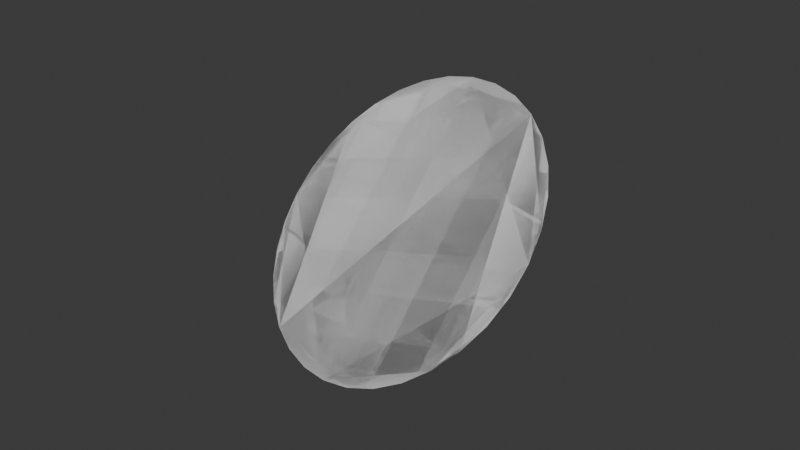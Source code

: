 # Source: biomimicry_007b.blend  (saved by Blender 4.0.36; exported with 4.5.12 LTS)
import bpy
from mathutils import Matrix  # noqa: F401  (used for matrix-valued properties, if any)

bpy.ops.wm.read_factory_settings(use_empty=True)
scene = bpy.context.scene
scene.name = 'Scene'

# ---- collections
col_collection = bpy.data.collections.new('Collection'); scene.collection.children.link(col_collection)

# ---- world
world_world = bpy.data.worlds.new('World'); scene.world = world_world
world_world.use_nodes = True; world_world.node_tree.nodes.clear()
_N = world_world.node_tree.nodes; _L = world_world.node_tree.links
n0 = _N.new('ShaderNodeOutputWorld'); n0.name = 'World Output'; n0.location = (300, 300)
n1 = _N.new('ShaderNodeBackground'); n1.name = 'Background'; n1.location = (10, 300)
n1.inputs[0].default_value = (0.05088, 0.05088, 0.05088, 1.0)
_L.new(n1.outputs[0], n0.inputs[0])
n0.is_active_output = True
world_world.color = (0.05088, 0.05088, 0.05088)
world_world.use_sun_shadow = False
world_world.sun_shadow_jitter_overblur = 0.0

# ---- meshes
me_cylinder_001 = bpy.data.meshes.new('Cylinder.001')
me_cylinder_001.from_pydata([(0.0, 0.05, -0.25), (0.0, 0.05, 0.25), (0.009755, 0.04904, -0.25), (0.009755, 0.04904, 0.25), (0.01913, 0.04619, -0.25), (0.01913, 0.04619, 0.25), (0.02778, 0.04157, -0.25), (0.02778, 0.04157, 0.25), (0.03536, 0.03536, -0.25), (0.03536, 0.03536, 0.25), (0.04157, 0.02778, -0.25), (0.04157, 0.02778, 0.25), (0.04619, 0.01913, -0.25), (0.04619, 0.01913, 0.25), (0.04904, 0.009755, -0.25), (0.04904, 0.009755, 0.25), (0.05, 0.0, -0.25), (0.05, 0.0, 0.25), (0.04904, -0.009755, -0.25), (0.04904, -0.009755, 0.25), (0.04619, -0.01913, -0.25), (0.04619, -0.01913, 0.25), (0.04157, -0.02778, -0.25), (0.04157, -0.02778, 0.25), (0.03536, -0.03536, -0.25), (0.03536, -0.03536, 0.25), (0.02778, -0.04157, -0.25), (0.02778, -0.04157, 0.25), (0.01913, -0.04619, -0.25), (0.01913, -0.04619, 0.25), (0.009755, -0.04904, -0.25), (0.009755, -0.04904, 0.25), (0.0, -0.05, -0.25), (0.0, -0.05, 0.25), (-0.009755, -0.04904, -0.25), (-0.009755, -0.04904, 0.25), (-0.01913, -0.04619, -0.25), (-0.01913, -0.04619, 0.25), (-0.02778, -0.04157, -0.25), (-0.02778, -0.04157, 0.25), (-0.03536, -0.03536, -0.25), (-0.03536, -0.03536, 0.25), (-0.04157, -0.02778, -0.25), (-0.04157, -0.02778, 0.25), (-0.04619, -0.01913, -0.25), (-0.04619, -0.01913, 0.25), (-0.04904, -0.009755, -0.25), (-0.04904, -0.009755, 0.25), (-0.05, 0.0, -0.25), (-0.05, 0.0, 0.25), (-0.04904, 0.009755, -0.25), (-0.04904, 0.009755, 0.25), (-0.04619, 0.01913, -0.25), (-0.04619, 0.01913, 0.25), (-0.04157, 0.02778, -0.25), (-0.04157, 0.02778, 0.25), (-0.03536, 0.03536, -0.25), (-0.03536, 0.03536, 0.25), (-0.02778, 0.04157, -0.25), (-0.02778, 0.04157, 0.25), (-0.01913, 0.04619, -0.25), (-0.01913, 0.04619, 0.25), (-0.009755, 0.04904, -0.25), (-0.009755, 0.04904, 0.25), (0.0, 0.0, -0.03951), (0.0, 0.0, 0.4605), (0.0, 0.0, -0.03951), (0.0, 0.0, 0.4605), (0.0, 0.0, -0.03951), (0.0, 0.0, 0.4605), (0.0, 0.0, -0.03951), (0.0, 0.0, 0.4605), (0.0, 0.0, -0.03951), (0.0, 0.0, 0.4605), (0.0, 0.0, -0.03951), (0.0, 0.0, 0.4605), (0.0, 0.0, -0.03951), (0.0, 0.0, 0.4605), (0.0, 0.0, -0.03951), (0.0, 0.0, 0.4605), (0.0, 0.0, -0.03951), (0.0, 0.0, 0.4605), (0.0, 0.0, -0.03951), (0.0, 0.0, 0.4605), (0.0, 0.0, -0.03951), (0.0, 0.0, 0.4605), (0.0, 0.0, -0.03951), (0.0, 0.0, 0.4605), (0.0, 0.0, -0.03951), (0.0, 0.0, 0.4605), (0.0, 0.0, -0.03951), (0.0, 0.0, 0.4605), (0.0, 0.0, -0.03951), (0.0, 0.0, 0.4605), (0.0, 0.0, -0.03951), (0.0, 0.0, 0.4605), (0.0, 0.0, -0.03951), (0.0, 0.0, 0.4605), (0.0, 0.0, -0.03951), (0.0, 0.0, 0.4605), (0.0, 0.0, -0.03951), (0.0, 0.0, 0.4605), (0.0, 0.0, -0.03951), (0.0, 0.0, 0.4605), (0.0, 0.0, -0.03951), (0.0, 0.0, 0.4605), (0.0, 0.0, -0.03951), (0.0, 0.0, 0.4605), (0.0, 0.0, -0.03951), (0.0, 0.0, 0.4605), (0.0, 0.0, -0.03951), (0.0, 0.0, 0.4605), (0.0, 0.0, -0.03951), (0.0, 0.0, 0.4605), (0.0, 0.0, -0.03951), (0.0, 0.0, 0.4605), (0.0, 0.0, -0.03951), (0.0, 0.0, 0.4605), (0.0, 0.0, -0.03951), (0.0, 0.0, 0.4605), (0.0, 0.0, -0.03951), (0.0, 0.0, 0.4605), (0.0, 0.0, -0.03951), (0.0, 0.0, 0.4605), (0.0, 0.0, -0.03951), (0.0, 0.0, 0.4605), (0.0, 0.0, -0.03951), (0.0, 0.0, 0.4605), (0.0, 0.0, 0.5505), (0.0, 0.0, 0.761), (0.0, 0.0, 0.5445), (0.0, 0.0, 0.755), (0.0, 0.0, 0.54), (0.0, 0.0, 0.7505), (0.0, 0.0, 0.537), (0.0, 0.0, 0.7475), (0.0, 0.0, 0.5357), (0.0, 0.0, 0.7462), (0.0, 0.0, 0.5362), (0.0, 0.0, 0.7467), (0.0, 0.0, 0.5384), (0.0, 0.0, 0.7489), (0.0, 0.0, 0.5422), (0.0, 0.0, 0.7527), (0.0, 0.0, 0.5475), (0.0, 0.0, 0.758), (0.0, 0.0, 0.5541), (0.0, 0.0, 0.7646), (0.0, 0.0, 0.5617), (0.0, 0.0, 0.7722), (0.0, 0.0, 0.5701), (0.0, 0.0, 0.7806), (0.0, 0.0, 0.5789), (0.0, 0.0, 0.7894), (0.0, 0.0, 0.5878), (0.0, 0.0, 0.7983), (0.0, 0.0, 0.5964), (0.0, 0.0, 0.8069), (0.0, 0.0, 0.6044), (0.0, 0.0, 0.8149), (0.0, 0.0, 0.6116), (0.0, 0.0, 0.8221), (0.0, 0.0, 0.6175), (0.0, 0.0, 0.828), (0.0, 0.0, 0.6221), (0.0, 0.0, 0.8326), (0.0, 0.0, 0.6251), (0.0, 0.0, 0.8355), (0.0, 0.0, 0.6263), (0.0, 0.0, 0.8368), (0.0, 0.0, 0.6259), (0.0, 0.0, 0.8364), (0.0, 0.0, 0.6237), (0.0, 0.0, 0.8342), (0.0, 0.0, 0.6199), (0.0, 0.0, 0.8304), (0.0, 0.0, 0.6146), (0.0, 0.0, 0.8251), (0.0, 0.0, 0.608), (0.0, 0.0, 0.8184), (0.0, 0.0, 0.6003), (0.0, 0.0, 0.8108), (0.0, 0.0, 0.5919), (0.0, 0.0, 0.8024), (0.0, 0.0, 0.5831), (0.0, 0.0, 0.7936), (0.0, 0.0, 0.5743), (0.0, 0.0, 0.7848), (0.0, 0.0, 0.5656), (0.0, 0.0, 0.7761), (0.0, 0.0, 0.5576), (0.0, 0.0, 0.7681), (0.0, 0.0, 0.7113), (0.0, 0.0, 1.056), (0.0, 0.0, 0.7159), (0.0, 0.0, 1.061), (0.0, 0.0, 0.7215), (0.0, 0.0, 1.066), (0.0, 0.0, 0.7279), (0.0, 0.0, 1.073), (0.0, 0.0, 0.7347), (0.0, 0.0, 1.079), (0.0, 0.0, 0.7418), (0.0, 0.0, 1.087), (0.0, 0.0, 0.7489), (0.0, 0.0, 1.094), (0.0, 0.0, 0.7556), (0.0, 0.0, 1.1), (0.0, 0.0, 0.7618), (0.0, 0.0, 1.107), (0.0, 0.0, 0.7671), (0.0, 0.0, 1.112), (0.0, 0.0, 0.7715), (0.0, 0.0, 1.116), (0.0, 0.0, 0.7747), (0.0, 0.0, 1.119), (0.0, 0.0, 0.7766), (0.0, 0.0, 1.121), (0.0, 0.0, 0.7771), (0.0, 0.0, 1.122), (0.0, 0.0, 0.7763), (0.0, 0.0, 1.121), (0.0, 0.0, 0.774), (0.0, 0.0, 1.119), (0.0, 0.0, 0.7705), (0.0, 0.0, 1.115), (0.0, 0.0, 0.7659), (0.0, 0.0, 1.111), (0.0, 0.0, 0.7603), (0.0, 0.0, 1.105), (0.0, 0.0, 0.754), (0.0, 0.0, 1.099), (0.0, 0.0, 0.7471), (0.0, 0.0, 1.092), (0.0, 0.0, 0.7401), (0.0, 0.0, 1.085), (0.0, 0.0, 0.733), (0.0, 0.0, 1.078), (0.0, 0.0, 0.7263), (0.0, 0.0, 1.071), (0.0, 0.0, 0.7201), (0.0, 0.0, 1.065), (0.0, 0.0, 0.7147), (0.0, 0.0, 1.059), (0.0, 0.0, 0.7103), (0.0, 0.0, 1.055), (0.0, 0.0, 0.7071), (0.0, 0.0, 1.052), (0.0, 0.0, 0.7053), (0.0, 0.0, 1.05), (0.0, 0.0, 0.7047), (0.0, 0.0, 1.049), (0.0, 0.0, 0.7056), (0.0, 0.0, 1.05), (0.0, 0.0, 0.7078), (0.0, 0.0, 1.053), (0.0, 0.0, 0.7326), (0.0, 0.0, 1.12), (0.0, 0.0, 0.7365), (0.0, 0.0, 1.124), (0.0, 0.0, 0.7394), (0.0, 0.0, 1.127), (0.0, 0.0, 0.7412), (0.0, 0.0, 1.128), (0.0, 0.0, 0.7418), (0.0, 0.0, 1.129), (0.0, 0.0, 0.7411), (0.0, 0.0, 1.128), (0.0, 0.0, 0.7393), (0.0, 0.0, 1.127), (0.0, 0.0, 0.7364), (0.0, 0.0, 1.124), (0.0, 0.0, 0.7324), (0.0, 0.0, 1.12), (0.0, 0.0, 0.7276), (0.0, 0.0, 1.115), (0.0, 0.0, 0.7221), (0.0, 0.0, 1.109), (0.0, 0.0, 0.7162), (0.0, 0.0, 1.103), (0.0, 0.0, 0.71), (0.0, 0.0, 1.097), (0.0, 0.0, 0.7039), (0.0, 0.0, 1.091), (0.0, 0.0, 0.6979), (0.0, 0.0, 1.085), (0.0, 0.0, 0.6925), (0.0, 0.0, 1.08), (0.0, 0.0, 0.6877), (0.0, 0.0, 1.075), (0.0, 0.0, 0.6838), (0.0, 0.0, 1.071), (0.0, 0.0, 0.6809), (0.0, 0.0, 1.068), (0.0, 0.0, 0.6791), (0.0, 0.0, 1.066), (0.0, 0.0, 0.6785), (0.0, 0.0, 1.066), (0.0, 0.0, 0.6791), (0.0, 0.0, 1.066), (0.0, 0.0, 0.681), (0.0, 0.0, 1.068), (0.0, 0.0, 0.6839), (0.0, 0.0, 1.071), (0.0, 0.0, 0.6878), (0.0, 0.0, 1.075), (0.0, 0.0, 0.6927), (0.0, 0.0, 1.08), (0.0, 0.0, 0.6981), (0.0, 0.0, 1.085), (0.0, 0.0, 0.7041), (0.0, 0.0, 1.091), (0.0, 0.0, 0.7102), (0.0, 0.0, 1.097), (0.0, 0.0, 0.7164), (0.0, 0.0, 1.104), (0.0, 0.0, 0.7223), (0.0, 0.0, 1.11), (0.0, 0.0, 0.7278), (0.0, 0.0, 1.115), (0.0, 0.0, 1.558), (0.0, 0.0, 1.96), (0.0, 0.0, 1.562), (0.0, 0.0, 1.964), (0.0, 0.0, 1.567), (0.0, 0.0, 1.969), (0.0, 0.0, 1.572), (0.0, 0.0, 1.975), (0.0, 0.0, 1.578), (0.0, 0.0, 1.981), (0.0, 0.0, 1.584), (0.0, 0.0, 1.986), (0.0, 0.0, 1.589), (0.0, 0.0, 1.992), (0.0, 0.0, 1.595), (0.0, 0.0, 1.997), (0.0, 0.0, 1.599), (0.0, 0.0, 2.002), (0.0, 0.0, 1.603), (0.0, 0.0, 2.006), (0.0, 0.0, 1.606), (0.0, 0.0, 2.009), (0.0, 0.0, 1.608), (0.0, 0.0, 2.011), (0.0, 0.0, 1.609), (0.0, 0.0, 2.012), (0.0, 0.0, 1.609), (0.0, 0.0, 2.012), (0.0, 0.0, 1.608), (0.0, 0.0, 2.01), (0.0, 0.0, 1.605), (0.0, 0.0, 2.008), (0.0, 0.0, 1.602), (0.0, 0.0, 2.004), (0.0, 0.0, 1.598), (0.0, 0.0, 2.0), (0.0, 0.0, 1.593), (0.0, 0.0, 1.995), (0.0, 0.0, 1.587), (0.0, 0.0, 1.99), (0.0, 0.0, 1.581), (0.0, 0.0, 1.984), (0.0, 0.0, 1.576), (0.0, 0.0, 1.978), (0.0, 0.0, 1.57), (0.0, 0.0, 1.973), (0.0, 0.0, 1.565), (0.0, 0.0, 1.967), (0.0, 0.0, 1.56), (0.0, 0.0, 1.963), (0.0, 0.0, 1.556), (0.0, 0.0, 1.959), (0.0, 0.0, 1.553), (0.0, 0.0, 1.956), (0.0, 0.0, 1.551), (0.0, 0.0, 1.954), (0.0, 0.0, 1.55), (0.0, 0.0, 1.953), (0.0, 0.0, 1.55), (0.0, 0.0, 1.953), (0.0, 0.0, 1.552), (0.0, 0.0, 1.954), (0.0, 0.0, 1.554), (0.0, 0.0, 1.957), (0.0, 0.0, 1.735), (0.0, 0.0, 2.197), (0.0, 0.0, 1.732), (0.0, 0.0, 2.193), (0.0, 0.0, 1.728), (0.0, 0.0, 2.19), (0.0, 0.0, 1.726), (0.0, 0.0, 2.187), (0.0, 0.0, 1.723), (0.0, 0.0, 2.185), (0.0, 0.0, 1.722), (0.0, 0.0, 2.183), (0.0, 0.0, 1.721), (0.0, 0.0, 2.182), (0.0, 0.0, 1.72), (0.0, 0.0, 2.182), (0.0, 0.0, 1.721), (0.0, 0.0, 2.182), (0.0, 0.0, 1.722), (0.0, 0.0, 2.184), (0.0, 0.0, 1.724), (0.0, 0.0, 2.186), (0.0, 0.0, 1.726), (0.0, 0.0, 2.188), (0.0, 0.0, 1.729), (0.0, 0.0, 2.191), (0.0, 0.0, 1.733), (0.0, 0.0, 2.194), (0.0, 0.0, 1.737), (0.0, 0.0, 2.198), (0.0, 0.0, 1.74), (0.0, 0.0, 2.202), (0.0, 0.0, 1.744), (0.0, 0.0, 2.206), (0.0, 0.0, 1.748), (0.0, 0.0, 2.209), (0.0, 0.0, 1.751), (0.0, 0.0, 2.212), (0.0, 0.0, 1.754), (0.0, 0.0, 2.215), (0.0, 0.0, 1.756), (0.0, 0.0, 2.218), (0.0, 0.0, 1.758), (0.0, 0.0, 2.219), (0.0, 0.0, 1.759), (0.0, 0.0, 2.22), (0.0, 0.0, 1.759), (0.0, 0.0, 2.22), (0.0, 0.0, 1.758), (0.0, 0.0, 2.22), (0.0, 0.0, 1.757), (0.0, 0.0, 2.219), (0.0, 0.0, 1.755), (0.0, 0.0, 2.217), (0.0, 0.0, 1.753), (0.0, 0.0, 2.214), (0.0, 0.0, 1.75), (0.0, 0.0, 2.211), (0.0, 0.0, 1.746), (0.0, 0.0, 2.208), (0.0, 0.0, 1.743), (0.0, 0.0, 2.204), (0.0, 0.0, 1.739), (0.0, 0.0, 2.201), (0.0, 0.0, 1.517), (0.0, 0.0, 1.837), (0.0, 0.0, 1.516), (0.0, 0.0, 1.836), (0.0, 0.0, 1.512), (0.0, 0.0, 1.832), (0.0, 0.0, 1.508), (0.0, 0.0, 1.828), (0.0, 0.0, 1.502), (0.0, 0.0, 1.822), (0.0, 0.0, 1.495), (0.0, 0.0, 1.815), (0.0, 0.0, 1.488), (0.0, 0.0, 1.808), (0.0, 0.0, 1.481), (0.0, 0.0, 1.801), (0.0, 0.0, 1.473), (0.0, 0.0, 1.793), (0.0, 0.0, 1.466), (0.0, 0.0, 1.786), (0.0, 0.0, 1.459), (0.0, 0.0, 1.779), (0.0, 0.0, 1.453), (0.0, 0.0, 1.773), (0.0, 0.0, 1.448), (0.0, 0.0, 1.768), (0.0, 0.0, 1.445), (0.0, 0.0, 1.765), (0.0, 0.0, 1.442), (0.0, 0.0, 1.762), (0.0, 0.0, 1.441), (0.0, 0.0, 1.761), (0.0, 0.0, 1.442), (0.0, 0.0, 1.762), (0.0, 0.0, 1.444), (0.0, 0.0, 1.764), (0.0, 0.0, 1.447), (0.0, 0.0, 1.767), (0.0, 0.0, 1.452), (0.0, 0.0, 1.772), (0.0, 0.0, 1.457), (0.0, 0.0, 1.777), (0.0, 0.0, 1.464), (0.0, 0.0, 1.784), (0.0, 0.0, 1.471), (0.0, 0.0, 1.791), (0.0, 0.0, 1.478), (0.0, 0.0, 1.798), (0.0, 0.0, 1.486), (0.0, 0.0, 1.806), (0.0, 0.0, 1.493), (0.0, 0.0, 1.813), (0.0, 0.0, 1.5), (0.0, 0.0, 1.82), (0.0, 0.0, 1.506), (0.0, 0.0, 1.826), (0.0, 0.0, 1.511), (0.0, 0.0, 1.831), (0.0, 0.0, 1.515), (0.0, 0.0, 1.835), (0.0, 0.0, 1.517), (0.0, 0.0, 1.837), (0.0, 0.0, 1.518), (0.0, 0.0, 1.838), (0.0, 0.0, 1.437), (0.0, 0.0, 1.681), (0.0, 0.0, 1.433), (0.0, 0.0, 1.677), (0.0, 0.0, 1.428), (0.0, 0.0, 1.672), (0.0, 0.0, 1.421), (0.0, 0.0, 1.665), (0.0, 0.0, 1.414), (0.0, 0.0, 1.658), (0.0, 0.0, 1.406), (0.0, 0.0, 1.65), (0.0, 0.0, 1.397), (0.0, 0.0, 1.641), (0.0, 0.0, 1.389), (0.0, 0.0, 1.633), (0.0, 0.0, 1.38), (0.0, 0.0, 1.625), (0.0, 0.0, 1.373), (0.0, 0.0, 1.617), (0.0, 0.0, 1.366), (0.0, 0.0, 1.61), (0.0, 0.0, 1.361), (0.0, 0.0, 1.605), (0.0, 0.0, 1.357), (0.0, 0.0, 1.601), (0.0, 0.0, 1.354), (0.0, 0.0, 1.598), (0.0, 0.0, 1.353), (0.0, 0.0, 1.597), (0.0, 0.0, 1.354), (0.0, 0.0, 1.598), (0.0, 0.0, 1.356), (0.0, 0.0, 1.6), (0.0, 0.0, 1.36), (0.0, 0.0, 1.604), (0.0, 0.0, 1.366), (0.0, 0.0, 1.61), (0.0, 0.0, 1.372), (0.0, 0.0, 1.616), (0.0, 0.0, 1.38), (0.0, 0.0, 1.624), (0.0, 0.0, 1.388), (0.0, 0.0, 1.632), (0.0, 0.0, 1.396), (0.0, 0.0, 1.64), (0.0, 0.0, 1.405), (0.0, 0.0, 1.649), (0.0, 0.0, 1.413), (0.0, 0.0, 1.657), (0.0, 0.0, 1.421), (0.0, 0.0, 1.665), (0.0, 0.0, 1.427), (0.0, 0.0, 1.671), (0.0, 0.0, 1.433), (0.0, 0.0, 1.677), (0.0, 0.0, 1.437), (0.0, 0.0, 1.681), (0.0, 0.0, 1.439), (0.0, 0.0, 1.684), (0.0, 0.0, 1.44), (0.0, 0.0, 1.684), (0.0, 0.0, 1.44), (0.0, 0.0, 1.684), (0.0, 0.0, 2.353), (0.0, 0.0, 2.747), (0.0, 0.0, 2.347), (0.0, 0.0, 2.741), (0.0, 0.0, 2.343), (0.0, 0.0, 2.736), (0.0, 0.0, 2.338), (0.0, 0.0, 2.732), (0.0, 0.0, 2.335), (0.0, 0.0, 2.729), (0.0, 0.0, 2.333), (0.0, 0.0, 2.727), (0.0, 0.0, 2.332), (0.0, 0.0, 2.726), (0.0, 0.0, 2.332), (0.0, 0.0, 2.726), (0.0, 0.0, 2.334), (0.0, 0.0, 2.727), (0.0, 0.0, 2.336), (0.0, 0.0, 2.73), (0.0, 0.0, 2.34), (0.0, 0.0, 2.733), (0.0, 0.0, 2.344), (0.0, 0.0, 2.738), (0.0, 0.0, 2.349), (0.0, 0.0, 2.743), (0.0, 0.0, 2.355), (0.0, 0.0, 2.748), (0.0, 0.0, 2.361), (0.0, 0.0, 2.754), (0.0, 0.0, 2.367), (0.0, 0.0, 2.76), (0.0, 0.0, 2.373), (0.0, 0.0, 2.766), (0.0, 0.0, 2.378), (0.0, 0.0, 2.772), (0.0, 0.0, 2.383), (0.0, 0.0, 2.777), (0.0, 0.0, 2.387), (0.0, 0.0, 2.781), (0.0, 0.0, 2.39), (0.0, 0.0, 2.784), (0.0, 0.0, 2.393), (0.0, 0.0, 2.786), (0.0, 0.0, 2.394), (0.0, 0.0, 2.787), (0.0, 0.0, 2.393), (0.0, 0.0, 2.787), (0.0, 0.0, 2.392), (0.0, 0.0, 2.786), (0.0, 0.0, 2.39), (0.0, 0.0, 2.783), (0.0, 0.0, 2.386), (0.0, 0.0, 2.78), (0.0, 0.0, 2.382), (0.0, 0.0, 2.775), (0.0, 0.0, 2.376), (0.0, 0.0, 2.77), (0.0, 0.0, 2.371), (0.0, 0.0, 2.764), (0.0, 0.0, 2.365), (0.0, 0.0, 2.759), (0.0, 0.0, 2.359), (0.0, 0.0, 2.752), (0.0, 0.0, 2.481), (0.0, 0.0, 2.823), (0.0, 0.0, 2.481), (0.0, 0.0, 2.824), (0.0, 0.0, 2.481), (0.0, 0.0, 2.823), (0.0, 0.0, 2.479), (0.0, 0.0, 2.821), (0.0, 0.0, 2.476), (0.0, 0.0, 2.818), (0.0, 0.0, 2.472), (0.0, 0.0, 2.814), (0.0, 0.0, 2.466), (0.0, 0.0, 2.809), (0.0, 0.0, 2.46), (0.0, 0.0, 2.802), (0.0, 0.0, 2.453), (0.0, 0.0, 2.796), (0.0, 0.0, 2.446), (0.0, 0.0, 2.788), (0.0, 0.0, 2.439), (0.0, 0.0, 2.781), (0.0, 0.0, 2.432), (0.0, 0.0, 2.774), (0.0, 0.0, 2.426), (0.0, 0.0, 2.768), (0.0, 0.0, 2.42), (0.0, 0.0, 2.762), (0.0, 0.0, 2.415), (0.0, 0.0, 2.758), (0.0, 0.0, 2.412), (0.0, 0.0, 2.754), (0.0, 0.0, 2.41), (0.0, 0.0, 2.752), (0.0, 0.0, 2.409), (0.0, 0.0, 2.751), (0.0, 0.0, 2.409), (0.0, 0.0, 2.751), (0.0, 0.0, 2.411), (0.0, 0.0, 2.753), (0.0, 0.0, 2.414), (0.0, 0.0, 2.756), (0.0, 0.0, 2.418), (0.0, 0.0, 2.76), (0.0, 0.0, 2.424), (0.0, 0.0, 2.766), (0.0, 0.0, 2.43), (0.0, 0.0, 2.772), (0.0, 0.0, 2.437), (0.0, 0.0, 2.779), (0.0, 0.0, 2.444), (0.0, 0.0, 2.786), (0.0, 0.0, 2.451), (0.0, 0.0, 2.793), (0.0, 0.0, 2.458), (0.0, 0.0, 2.8), (0.0, 0.0, 2.464), (0.0, 0.0, 2.806), (0.0, 0.0, 2.47), (0.0, 0.0, 2.812), (0.0, 0.0, 2.475), (0.0, 0.0, 2.817), (0.0, 0.0, 2.478), (0.0, 0.0, 2.82), (0.0, 0.0, 2.798), (0.0, 0.0, 3.228), (0.0, 0.0, 2.803), (0.0, 0.0, 3.233), (0.0, 0.0, 2.808), (0.0, 0.0, 3.238), (0.0, 0.0, 2.813), (0.0, 0.0, 3.243), (0.0, 0.0, 2.817), (0.0, 0.0, 3.247), (0.0, 0.0, 2.822), (0.0, 0.0, 3.252), (0.0, 0.0, 2.826), (0.0, 0.0, 3.256), (0.0, 0.0, 2.829), (0.0, 0.0, 3.259), (0.0, 0.0, 2.831), (0.0, 0.0, 3.261), (0.0, 0.0, 2.833), (0.0, 0.0, 3.263), (0.0, 0.0, 2.833), (0.0, 0.0, 3.263), (0.0, 0.0, 2.833), (0.0, 0.0, 3.263), (0.0, 0.0, 2.831), (0.0, 0.0, 3.261), (0.0, 0.0, 2.829), (0.0, 0.0, 3.259), (0.0, 0.0, 2.826), (0.0, 0.0, 3.256), (0.0, 0.0, 2.822), (0.0, 0.0, 3.252), (0.0, 0.0, 2.818), (0.0, 0.0, 3.248), (0.0, 0.0, 2.813), (0.0, 0.0, 3.243), (0.0, 0.0, 2.808), (0.0, 0.0, 3.238), (0.0, 0.0, 2.803), (0.0, 0.0, 3.233), (0.0, 0.0, 2.798), (0.0, 0.0, 3.228), (0.0, 0.0, 2.794), (0.0, 0.0, 3.224), (0.0, 0.0, 2.79), (0.0, 0.0, 3.22), (0.0, 0.0, 2.787), (0.0, 0.0, 3.217), (0.0, 0.0, 2.784), (0.0, 0.0, 3.214), (0.0, 0.0, 2.783), (0.0, 0.0, 3.213), (0.0, 0.0, 2.782), (0.0, 0.0, 3.212), (0.0, 0.0, 2.783), (0.0, 0.0, 3.213), (0.0, 0.0, 2.784), (0.0, 0.0, 3.214), (0.0, 0.0, 2.786), (0.0, 0.0, 3.216), (0.0, 0.0, 2.79), (0.0, 0.0, 3.22), (0.0, 0.0, 2.793), (0.0, 0.0, 3.223), (0.0, 0.0, 2.698), (0.0, 0.0, 2.966), (0.0, 0.0, 2.694), (0.0, 0.0, 2.962), (0.0, 0.0, 2.689), (0.0, 0.0, 2.957), (0.0, 0.0, 2.683), (0.0, 0.0, 2.951), (0.0, 0.0, 2.676), (0.0, 0.0, 2.944), (0.0, 0.0, 2.668), (0.0, 0.0, 2.936), (0.0, 0.0, 2.66), (0.0, 0.0, 2.928), (0.0, 0.0, 2.652), (0.0, 0.0, 2.92), (0.0, 0.0, 2.644), (0.0, 0.0, 2.912), (0.0, 0.0, 2.636), (0.0, 0.0, 2.904), (0.0, 0.0, 2.63), (0.0, 0.0, 2.898), (0.0, 0.0, 2.624), (0.0, 0.0, 2.892), (0.0, 0.0, 2.62), (0.0, 0.0, 2.888), (0.0, 0.0, 2.617), (0.0, 0.0, 2.885), (0.0, 0.0, 2.616), (0.0, 0.0, 2.884), (0.0, 0.0, 2.616), (0.0, 0.0, 2.884), (0.0, 0.0, 2.618), (0.0, 0.0, 2.886), (0.0, 0.0, 2.622), (0.0, 0.0, 2.89), (0.0, 0.0, 2.627), (0.0, 0.0, 2.895), (0.0, 0.0, 2.633), (0.0, 0.0, 2.901), (0.0, 0.0, 2.64), (0.0, 0.0, 2.908), (0.0, 0.0, 2.648), (0.0, 0.0, 2.916), (0.0, 0.0, 2.656), (0.0, 0.0, 2.924), (0.0, 0.0, 2.664), (0.0, 0.0, 2.932), (0.0, 0.0, 2.672), (0.0, 0.0, 2.94), (0.0, 0.0, 2.68), (0.0, 0.0, 2.948), (0.0, 0.0, 2.687), (0.0, 0.0, 2.954), (0.0, 0.0, 2.692), (0.0, 0.0, 2.96), (0.0, 0.0, 2.696), (0.0, 0.0, 2.964), (0.0, 0.0, 2.699), (0.0, 0.0, 2.967), (0.0, 0.0, 2.7), (0.0, 0.0, 2.968), (0.0, 0.0, 2.7), (0.0, 0.0, 2.968), (0.0, 0.0, 3.219), (0.0, 0.0, 3.561), (0.0, 0.0, 3.213), (0.0, 0.0, 3.555), (0.0, 0.0, 3.208), (0.0, 0.0, 3.55), (0.0, 0.0, 3.204), (0.0, 0.0, 3.546), (0.0, 0.0, 3.201), (0.0, 0.0, 3.543), (0.0, 0.0, 3.2), (0.0, 0.0, 3.542), (0.0, 0.0, 3.2), (0.0, 0.0, 3.542), (0.0, 0.0, 3.202), (0.0, 0.0, 3.543), (0.0, 0.0, 3.204), (0.0, 0.0, 3.546), (0.0, 0.0, 3.208), (0.0, 0.0, 3.55), (0.0, 0.0, 3.214), (0.0, 0.0, 3.555), (0.0, 0.0, 3.22), (0.0, 0.0, 3.561), (0.0, 0.0, 3.226), (0.0, 0.0, 3.568), (0.0, 0.0, 3.233), (0.0, 0.0, 3.575), (0.0, 0.0, 3.24), (0.0, 0.0, 3.582), (0.0, 0.0, 3.247), (0.0, 0.0, 3.589), (0.0, 0.0, 3.254), (0.0, 0.0, 3.596), (0.0, 0.0, 3.26), (0.0, 0.0, 3.602), (0.0, 0.0, 3.265), (0.0, 0.0, 3.607), (0.0, 0.0, 3.269), (0.0, 0.0, 3.611), (0.0, 0.0, 3.271), (0.0, 0.0, 3.613), (0.0, 0.0, 3.273), (0.0, 0.0, 3.615), (0.0, 0.0, 3.273), (0.0, 0.0, 3.614), (0.0, 0.0, 3.271), (0.0, 0.0, 3.613), (0.0, 0.0, 3.268), (0.0, 0.0, 3.61), (0.0, 0.0, 3.264), (0.0, 0.0, 3.606), (0.0, 0.0, 3.259), (0.0, 0.0, 3.601), (0.0, 0.0, 3.253), (0.0, 0.0, 3.595), (0.0, 0.0, 3.246), (0.0, 0.0, 3.588), (0.0, 0.0, 3.239), (0.0, 0.0, 3.581), (0.0, 0.0, 3.232), (0.0, 0.0, 3.574), (0.0, 0.0, 3.225), (0.0, 0.0, 3.567), (0.0, 0.0, 3.39), (0.0, 0.0, 3.785), (0.0, 0.0, 3.39), (0.0, 0.0, 3.785), (0.0, 0.0, 3.391), (0.0, 0.0, 3.786), (0.0, 0.0, 3.394), (0.0, 0.0, 3.788), (0.0, 0.0, 3.397), (0.0, 0.0, 3.792), (0.0, 0.0, 3.401), (0.0, 0.0, 3.796), (0.0, 0.0, 3.406), (0.0, 0.0, 3.801), (0.0, 0.0, 3.411), (0.0, 0.0, 3.806), (0.0, 0.0, 3.417), (0.0, 0.0, 3.812), (0.0, 0.0, 3.423), (0.0, 0.0, 3.818), (0.0, 0.0, 3.429), (0.0, 0.0, 3.824), (0.0, 0.0, 3.435), (0.0, 0.0, 3.83), (0.0, 0.0, 3.44), (0.0, 0.0, 3.835), (0.0, 0.0, 3.444), (0.0, 0.0, 3.839), (0.0, 0.0, 3.448), (0.0, 0.0, 3.843), (0.0, 0.0, 3.45), (0.0, 0.0, 3.845), (0.0, 0.0, 3.451), (0.0, 0.0, 3.846), (0.0, 0.0, 3.452), (0.0, 0.0, 3.846), (0.0, 0.0, 3.45), (0.0, 0.0, 3.845), (0.0, 0.0, 3.448), (0.0, 0.0, 3.843), (0.0, 0.0, 3.445), (0.0, 0.0, 3.84), (0.0, 0.0, 3.441), (0.0, 0.0, 3.836), (0.0, 0.0, 3.436), (0.0, 0.0, 3.831), (0.0, 0.0, 3.43), (0.0, 0.0, 3.825), (0.0, 0.0, 3.425), (0.0, 0.0, 3.819), (0.0, 0.0, 3.419), (0.0, 0.0, 3.813), (0.0, 0.0, 3.413), (0.0, 0.0, 3.808), (0.0, 0.0, 3.407), (0.0, 0.0, 3.802), (0.0, 0.0, 3.402), (0.0, 0.0, 3.797), (0.0, 0.0, 3.398), (0.0, 0.0, 3.793), (0.0, 0.0, 3.394), (0.0, 0.0, 3.789), (0.0, 0.0, 3.392), (0.0, 0.0, 3.787), (0.0, 0.0, 4.089), (0.0, 0.0, 4.461), (0.0, 0.0, 4.086), (0.0, 0.0, 4.458), (0.0, 0.0, 4.081), (0.0, 0.0, 4.454), (0.0, 0.0, 4.076), (0.0, 0.0, 4.449), (0.0, 0.0, 4.07), (0.0, 0.0, 4.443), (0.0, 0.0, 4.064), (0.0, 0.0, 4.436), (0.0, 0.0, 4.057), (0.0, 0.0, 4.43), (0.0, 0.0, 4.051), (0.0, 0.0, 4.423), (0.0, 0.0, 4.045), (0.0, 0.0, 4.417), (0.0, 0.0, 4.039), (0.0, 0.0, 4.412), (0.0, 0.0, 4.034), (0.0, 0.0, 4.407), (0.0, 0.0, 4.03), (0.0, 0.0, 4.403), (0.0, 0.0, 4.027), (0.0, 0.0, 4.4), (0.0, 0.0, 4.026), (0.0, 0.0, 4.398), (0.0, 0.0, 4.025), (0.0, 0.0, 4.398), (0.0, 0.0, 4.026), (0.0, 0.0, 4.399), (0.0, 0.0, 4.028), (0.0, 0.0, 4.401), (0.0, 0.0, 4.032), (0.0, 0.0, 4.404), (0.0, 0.0, 4.036), (0.0, 0.0, 4.408), (0.0, 0.0, 4.041), (0.0, 0.0, 4.414), (0.0, 0.0, 4.047), (0.0, 0.0, 4.419), (0.0, 0.0, 4.053), (0.0, 0.0, 4.426), (0.0, 0.0, 4.06), (0.0, 0.0, 4.432), (0.0, 0.0, 4.066), (0.0, 0.0, 4.439), (0.0, 0.0, 4.072), (0.0, 0.0, 4.445), (0.0, 0.0, 4.078), (0.0, 0.0, 4.451), (0.0, 0.0, 4.083), (0.0, 0.0, 4.456), (0.0, 0.0, 4.087), (0.0, 0.0, 4.46), (0.0, 0.0, 4.09), (0.0, 0.0, 4.462), (0.0, 0.0, 4.091), (0.0, 0.0, 4.464), (0.0, 0.0, 4.092), (0.0, 0.0, 4.464), (0.0, 0.0, 4.091), (0.0, 0.0, 4.464)], [], [(154, 155, 157, 156), (140, 141, 143, 142), (0, 1, 3, 2), (104, 105, 107, 106), (82, 83, 85, 84), (2, 3, 5, 4), (102, 103, 105, 104), (220, 221, 223, 222), (4, 5, 7, 6), (292, 293, 295, 294), (206, 207, 209, 208), (6, 7, 9, 8), (134, 135, 137, 136), (80, 81, 83, 82), (8, 9, 11, 10), (100, 101, 103, 102), (162, 163, 165, 164), (10, 11, 13, 12), (222, 223, 225, 224), (478, 479, 481, 480), (12, 13, 15, 14), (208, 209, 211, 210), (78, 79, 81, 80), (14, 15, 17, 16), (98, 99, 101, 100), (272, 273, 275, 274), (16, 17, 19, 18), (156, 157, 159, 158), (142, 143, 145, 144), (18, 19, 21, 20), (262, 263, 265, 264), (76, 77, 79, 78), (20, 21, 23, 22), (96, 97, 99, 98), (286, 287, 289, 288), (22, 23, 25, 24), (398, 399, 401, 400), (546, 547, 549, 548), (24, 25, 27, 26), (136, 137, 139, 138), (74, 75, 77, 76), (26, 27, 29, 28), (94, 95, 97, 96), (164, 165, 167, 166), (28, 29, 31, 30), (420, 421, 423, 422), (226, 227, 229, 228), (30, 31, 33, 32), (290, 291, 293, 292), (72, 73, 75, 74), (32, 33, 35, 34), (92, 93, 95, 94), (198, 199, 201, 200), (34, 35, 37, 36), (158, 159, 161, 160), (144, 145, 147, 146), (36, 37, 39, 38), (228, 229, 231, 230), (70, 71, 73, 72), (38, 39, 41, 40), (90, 91, 93, 92), (462, 463, 465, 464), (40, 41, 43, 42), (200, 201, 203, 202), (270, 271, 273, 272), (42, 43, 45, 44), (138, 139, 141, 140), (68, 69, 71, 70), (44, 45, 47, 46), (88, 89, 91, 90), (166, 167, 169, 168), (46, 47, 49, 48), (356, 357, 359, 358), (284, 285, 287, 286), (48, 49, 51, 50), (334, 335, 337, 336), (66, 67, 69, 68), (50, 51, 53, 52), (86, 87, 89, 88), (326, 327, 329, 328), (52, 53, 55, 54), (160, 161, 163, 162), (336, 337, 339, 338), (54, 55, 57, 56), (670, 671, 673, 672), (64, 65, 67, 66), (56, 57, 59, 58), (84, 85, 87, 86), (218, 219, 221, 220), (58, 59, 61, 60), (3, 1, 63, 61, 59, 57, 55, 53, 51, 49, 47, 45, 43, 41, 39, 37, 35, 33, 31, 29, 27, 25, 23, 21, 19, 17, 15, 13, 11, 9, 7, 5), (204, 205, 207, 206), (60, 61, 63, 62), (350, 351, 353, 352), (414, 415, 417, 416), (62, 63, 1, 0), (0, 2, 4, 6, 8, 10, 12, 14, 16, 18, 20, 22, 24, 26, 28, 30, 32, 34, 36, 38, 40, 42, 44, 46, 48, 50, 52, 54, 56, 58, 60, 62), (548, 549, 551, 550), (264, 265, 267, 266), (106, 107, 109, 108), (132, 133, 135, 134), (202, 203, 205, 204), (108, 109, 111, 110), (230, 231, 233, 232), (152, 153, 155, 154), (110, 111, 113, 112), (400, 401, 403, 402), (484, 485, 487, 486), (112, 113, 115, 114), (130, 131, 133, 132), (354, 355, 357, 356), (114, 115, 117, 116), (740, 741, 743, 742), (150, 151, 153, 152), (116, 117, 119, 118), (348, 349, 351, 350), (224, 225, 227, 226), (118, 119, 121, 120), (128, 129, 131, 130), (674, 675, 677, 676), (120, 121, 123, 122), (282, 283, 285, 284), (148, 149, 151, 150), (122, 123, 125, 124), (268, 269, 271, 270), (84, 86, 88, 90, 92, 94, 96, 98, 100, 102, 104, 106, 108, 110, 112, 114, 116, 118, 120, 122, 124, 126, 64, 66, 68, 70, 72, 74, 76, 78, 80, 82), (124, 125, 127, 126), (146, 147, 149, 148), (168, 169, 171, 170), (126, 127, 65, 64), (107, 105, 103, 101, 99, 97, 95, 93, 91, 89, 87, 85, 83, 81, 79, 77, 75, 73, 71, 69, 67, 65, 127, 125, 123, 121, 119, 117, 115, 113, 111, 109), (464, 465, 467, 466), (926, 927, 929, 928), (170, 171, 173, 172), (196, 197, 199, 198), (266, 267, 269, 268), (172, 173, 175, 174), (294, 295, 297, 296), (216, 217, 219, 218), (174, 175, 177, 176), (542, 543, 545, 544), (328, 329, 331, 330), (176, 177, 179, 178), (194, 195, 197, 196), (518, 519, 521, 520), (178, 179, 181, 180), (346, 347, 349, 348), (214, 215, 217, 216), (180, 181, 183, 182), (332, 333, 335, 334), (288, 289, 291, 290), (182, 183, 185, 184), (192, 193, 195, 194), (418, 419, 421, 420), (184, 185, 187, 186), (540, 541, 543, 542), (212, 213, 215, 214), (186, 187, 189, 188), (412, 413, 415, 414), (156, 158, 160, 162, 164, 166, 168, 170, 172, 174, 176, 178, 180, 182, 184, 186, 188, 190, 128, 130, 132, 134, 136, 138, 140, 142, 144, 146, 148, 150, 152, 154), (188, 189, 191, 190), (210, 211, 213, 212), (232, 233, 235, 234), (190, 191, 129, 128), (165, 163, 161, 159, 157, 155, 153, 151, 149, 147, 145, 143, 141, 139, 137, 135, 133, 131, 129, 191, 189, 187, 185, 183, 181, 179, 177, 175, 173, 171, 169, 167), (390, 391, 393, 392), (330, 331, 333, 332), (234, 235, 237, 236), (260, 261, 263, 262), (738, 739, 741, 740), (236, 237, 239, 238), (646, 647, 649, 648), (280, 281, 283, 282), (238, 239, 241, 240), (358, 359, 361, 360), (528, 529, 531, 530), (240, 241, 243, 242), (258, 259, 261, 260), (392, 393, 395, 394), (242, 243, 245, 244), (338, 339, 341, 340), (278, 279, 281, 280), (244, 245, 247, 246), (360, 361, 363, 362), (482, 483, 485, 484), (246, 247, 249, 248), (256, 257, 259, 258), (352, 353, 355, 354), (248, 249, 251, 250), (476, 477, 479, 478), (276, 277, 279, 278), (250, 251, 253, 252), (720, 721, 723, 722), (228, 230, 232, 234, 236, 238, 240, 242, 244, 246, 248, 250, 252, 254, 192, 194, 196, 198, 200, 202, 204, 206, 208, 210, 212, 214, 216, 218, 220, 222, 224, 226), (252, 253, 255, 254), (274, 275, 277, 276), (296, 297, 299, 298), (254, 255, 193, 192), (205, 203, 201, 199, 197, 195, 193, 255, 253, 251, 249, 247, 245, 243, 241, 239, 237, 235, 233, 231, 229, 227, 225, 223, 221, 219, 217, 215, 213, 211, 209, 207), (394, 395, 397, 396), (454, 455, 457, 456), (298, 299, 301, 300), (612, 613, 615, 614), (324, 325, 327, 326), (300, 301, 303, 302), (344, 345, 347, 346), (526, 527, 529, 528), (302, 303, 305, 304), (676, 677, 679, 678), (422, 423, 425, 424), (304, 305, 307, 306), (456, 457, 459, 458), (322, 323, 325, 324), (306, 307, 309, 308), (342, 343, 345, 344), (402, 403, 405, 404), (308, 309, 311, 310), (590, 591, 593, 592), (424, 425, 427, 426), (310, 311, 313, 312), (416, 417, 419, 418), (320, 321, 323, 322), (312, 313, 315, 314), (340, 341, 343, 342), (592, 593, 595, 594), (314, 315, 317, 316), (275, 273, 271, 269, 267, 265, 263, 261, 259, 257, 319, 317, 315, 313, 311, 309, 307, 305, 303, 301, 299, 297, 295, 293, 291, 289, 287, 285, 283, 281, 279, 277), (582, 583, 585, 584), (316, 317, 319, 318), (410, 411, 413, 412), (396, 397, 399, 398), (318, 319, 257, 256), (264, 266, 268, 270, 272, 274, 276, 278, 280, 282, 284, 286, 288, 290, 292, 294, 296, 298, 300, 302, 304, 306, 308, 310, 312, 314, 316, 318, 256, 258, 260, 262), (458, 459, 461, 460), (606, 607, 609, 608), (362, 363, 365, 364), (520, 521, 523, 522), (388, 389, 391, 390), (364, 365, 367, 366), (408, 409, 411, 410), (710, 711, 713, 712), (366, 367, 369, 368), (610, 611, 613, 612), (486, 487, 489, 488), (368, 369, 371, 370), (868, 869, 871, 870), (386, 387, 389, 388), (370, 371, 373, 372), (406, 407, 409, 408), (466, 467, 469, 468), (372, 373, 375, 374), (656, 657, 659, 658), (488, 489, 491, 490), (374, 375, 377, 376), (480, 481, 483, 482), (384, 385, 387, 386), (376, 377, 379, 378), (404, 405, 407, 406), (524, 525, 527, 526), (378, 379, 381, 380), (337, 335, 333, 331, 329, 327, 325, 323, 321, 383, 381, 379, 377, 375, 373, 371, 369, 367, 365, 363, 361, 359, 357, 355, 353, 351, 349, 347, 345, 343, 341, 339), (538, 539, 541, 540), (380, 381, 383, 382), (474, 475, 477, 476), (460, 461, 463, 462), (382, 383, 321, 320), (358, 360, 362, 364, 366, 368, 370, 372, 374, 376, 378, 380, 382, 320, 322, 324, 326, 328, 330, 332, 334, 336, 338, 340, 342, 344, 346, 348, 350, 352, 354, 356), (846, 847, 849, 848), (668, 669, 671, 670), (426, 427, 429, 428), (522, 523, 525, 524), (452, 453, 455, 454), (428, 429, 431, 430), (472, 473, 475, 474), (550, 551, 553, 552), (430, 431, 433, 432), (584, 585, 587, 586), (654, 655, 657, 656), (432, 433, 435, 434), (734, 735, 737, 736), (450, 451, 453, 452), (434, 435, 437, 436), (470, 471, 473, 472), (602, 603, 605, 604), (436, 437, 439, 438), (544, 545, 547, 546), (588, 589, 591, 590), (438, 439, 441, 440), (994, 995, 997, 996), (448, 449, 451, 450), (440, 441, 443, 442), (468, 469, 471, 470), (798, 799, 801, 800), (442, 443, 445, 444), (397, 395, 393, 391, 389, 387, 385, 447, 445, 443, 441, 439, 437, 435, 433, 431, 429, 427, 425, 423, 421, 419, 417, 415, 413, 411, 409, 407, 405, 403, 401, 399), (862, 863, 865, 864), (444, 445, 447, 446), (718, 719, 721, 720), (604, 605, 607, 606), (446, 447, 385, 384), (412, 414, 416, 418, 420, 422, 424, 426, 428, 430, 432, 434, 436, 438, 440, 442, 444, 446, 384, 386, 388, 390, 392, 394, 396, 398, 400, 402, 404, 406, 408, 410), (910, 911, 913, 912), (586, 587, 589, 588), (490, 491, 493, 492), (516, 517, 519, 518), (648, 649, 651, 650), (492, 493, 495, 494), (732, 733, 735, 734), (536, 537, 539, 538), (494, 495, 497, 496), (614, 615, 617, 616), (782, 783, 785, 784), (496, 497, 499, 498), (514, 515, 517, 516), (804, 805, 807, 806), (498, 499, 501, 500), (594, 595, 597, 596), (534, 535, 537, 536), (500, 501, 503, 502), (616, 617, 619, 618), (502, 503, 505, 504), (512, 513, 515, 514), (608, 609, 611, 610), (504, 505, 507, 506), (652, 653, 655, 654), (532, 533, 535, 534), (506, 507, 509, 508), (666, 667, 669, 668), (476, 478, 480, 482, 484, 486, 488, 490, 492, 494, 496, 498, 500, 502, 504, 506, 508, 510, 448, 450, 452, 454, 456, 458, 460, 462, 464, 466, 468, 470, 472, 474), (508, 509, 511, 510), (530, 531, 533, 532), (552, 553, 555, 554), (510, 511, 449, 448), (467, 465, 463, 461, 459, 457, 455, 453, 451, 449, 511, 509, 507, 505, 503, 501, 499, 497, 495, 493, 491, 489, 487, 485, 483, 481, 479, 477, 475, 473, 471, 469), (712, 713, 715, 714), (996, 997, 999, 998), (554, 555, 557, 556), (650, 651, 653, 652), (580, 581, 583, 582), (556, 557, 559, 558), (600, 601, 603, 602), (678, 679, 681, 680), (558, 559, 561, 560), (932, 933, 935, 934), (848, 849, 851, 850), (560, 561, 563, 562), (802, 803, 805, 804), (578, 579, 581, 580), (562, 563, 565, 564), (598, 599, 601, 600), (564, 565, 567, 566), (672, 673, 675, 674), (796, 797, 799, 798), (566, 567, 569, 568), (576, 577, 579, 578), (568, 569, 571, 570), (596, 597, 599, 598), (730, 731, 733, 732), (570, 571, 573, 572), (525, 523, 521, 519, 517, 515, 513, 575, 573, 571, 569, 567, 565, 563, 561, 559, 557, 555, 553, 551, 549, 547, 545, 543, 541, 539, 537, 535, 533, 531, 529, 527), (716, 717, 719, 718), (572, 573, 575, 574), (774, 775, 777, 776), (784, 785, 787, 786), (574, 575, 513, 512), (548, 550, 552, 554, 556, 558, 560, 562, 564, 566, 568, 570, 572, 574, 512, 514, 516, 518, 520, 522, 524, 526, 528, 530, 532, 534, 536, 538, 540, 542, 544, 546), (912, 913, 915, 914), (618, 619, 621, 620), (644, 645, 647, 646), (714, 715, 717, 716), (620, 621, 623, 622), (742, 743, 745, 744), (664, 665, 667, 666), (622, 623, 625, 624), (990, 991, 993, 992), (776, 777, 779, 778), (624, 625, 627, 626), (642, 643, 645, 644), (966, 967, 969, 968), (626, 627, 629, 628), (794, 795, 797, 796), (662, 663, 665, 664), (628, 629, 631, 630), (780, 781, 783, 782), (736, 737, 739, 738), (630, 631, 633, 632), (640, 641, 643, 642), (866, 867, 869, 868), (632, 633, 635, 634), (988, 989, 991, 990), (660, 661, 663, 662), (634, 635, 637, 636), (860, 861, 863, 862), (604, 606, 608, 610, 612, 614, 616, 618, 620, 622, 624, 626, 628, 630, 632, 634, 636, 638, 576, 578, 580, 582, 584, 586, 588, 590, 592, 594, 596, 598, 600, 602), (636, 637, 639, 638), (658, 659, 661, 660), (680, 681, 683, 682), (638, 639, 577, 576), (607, 605, 603, 601, 599, 597, 595, 593, 591, 589, 587, 585, 583, 581, 579, 577, 639, 637, 635, 633, 631, 629, 627, 625, 623, 621, 619, 617, 615, 613, 611, 609), (838, 839, 841, 840), (778, 779, 781, 780), (682, 683, 685, 684), (708, 709, 711, 710), (684, 685, 687, 686), (728, 729, 731, 730), (686, 687, 689, 688), (806, 807, 809, 808), (976, 977, 979, 978), (688, 689, 691, 690), (706, 707, 709, 708), (840, 841, 843, 842), (690, 691, 693, 692), (786, 787, 789, 788), (726, 727, 729, 728), (692, 693, 695, 694), (808, 809, 811, 810), (930, 931, 933, 932), (694, 695, 697, 696), (704, 705, 707, 706), (800, 801, 803, 802), (696, 697, 699, 698), (924, 925, 927, 926), (724, 725, 727, 726), (698, 699, 701, 700), (676, 678, 680, 682, 684, 686, 688, 690, 692, 694, 696, 698, 700, 702, 640, 642, 644, 646, 648, 650, 652, 654, 656, 658, 660, 662, 664, 666, 668, 670, 672, 674), (700, 701, 703, 702), (722, 723, 725, 724), (744, 745, 747, 746), (702, 703, 641, 640), (653, 651, 649, 647, 645, 643, 641, 703, 701, 699, 697, 695, 693, 691, 689, 687, 685, 683, 681, 679, 677, 675, 673, 671, 669, 667, 665, 663, 661, 659, 657, 655), (842, 843, 845, 844), (902, 903, 905, 904), (746, 747, 749, 748), (772, 773, 775, 774), (748, 749, 751, 750), (792, 793, 795, 794), (974, 975, 977, 976), (750, 751, 753, 752), (870, 871, 873, 872), (752, 753, 755, 754), (904, 905, 907, 906), (770, 771, 773, 772), (754, 755, 757, 756), (790, 791, 793, 792), (850, 851, 853, 852), (756, 757, 759, 758), (872, 873, 875, 874), (758, 759, 761, 760), (864, 865, 867, 866), (768, 769, 771, 770), (760, 761, 763, 762), (788, 789, 791, 790), (762, 763, 765, 764), (737, 735, 733, 731, 729, 727, 725, 723, 721, 719, 717, 715, 713, 711, 709, 707, 705, 767, 765, 763, 761, 759, 757, 755, 753, 751, 749, 747, 745, 743, 741, 739), (764, 765, 767, 766), (858, 859, 861, 860), (844, 845, 847, 846), (766, 767, 705, 704), (712, 714, 716, 718, 720, 722, 724, 726, 728, 730, 732, 734, 736, 738, 740, 742, 744, 746, 748, 750, 752, 754, 756, 758, 760, 762, 764, 766, 704, 706, 708, 710), (906, 907, 909, 908), (810, 811, 813, 812), (968, 969, 971, 970), (836, 837, 839, 838), (812, 813, 815, 814), (856, 857, 859, 858), (814, 815, 817, 816), (934, 935, 937, 936), (816, 817, 819, 818), (834, 835, 837, 836), (818, 819, 821, 820), (854, 855, 857, 856), (914, 915, 917, 916), (820, 821, 823, 822), (936, 937, 939, 938), (822, 823, 825, 824), (928, 929, 931, 930), (832, 833, 835, 834), (824, 825, 827, 826), (852, 853, 855, 854), (972, 973, 975, 974), (826, 827, 829, 828), (785, 783, 781, 779, 777, 775, 773, 771, 769, 831, 829, 827, 825, 823, 821, 819, 817, 815, 813, 811, 809, 807, 805, 803, 801, 799, 797, 795, 793, 791, 789, 787), (986, 987, 989, 988), (828, 829, 831, 830), (922, 923, 925, 924), (908, 909, 911, 910), (830, 831, 769, 768), (806, 808, 810, 812, 814, 816, 818, 820, 822, 824, 826, 828, 830, 768, 770, 772, 774, 776, 778, 780, 782, 784, 786, 788, 790, 792, 794, 796, 798, 800, 802, 804), (874, 875, 877, 876), (970, 971, 973, 972), (900, 901, 903, 902), (876, 877, 879, 878), (920, 921, 923, 922), (998, 999, 1001, 1000), (878, 879, 881, 880), (880, 881, 883, 882), (898, 899, 901, 900), (882, 883, 885, 884), (918, 919, 921, 920), (884, 885, 887, 886), (992, 993, 995, 994), (886, 887, 889, 888), (896, 897, 899, 898), (888, 889, 891, 890), (916, 917, 919, 918), (890, 891, 893, 892), (845, 843, 841, 839, 837, 835, 833, 895, 893, 891, 889, 887, 885, 883, 881, 879, 877, 875, 873, 871, 869, 867, 865, 863, 861, 859, 857, 855, 853, 851, 849, 847), (892, 893, 895, 894), (894, 895, 833, 832), (860, 862, 864, 866, 868, 870, 872, 874, 876, 878, 880, 882, 884, 886, 888, 890, 892, 894, 832, 834, 836, 838, 840, 842, 844, 846, 848, 850, 852, 854, 856, 858), (938, 939, 941, 940), (964, 965, 967, 966), (940, 941, 943, 942), (984, 985, 987, 986), (942, 943, 945, 944), (944, 945, 947, 946), (962, 963, 965, 964), (946, 947, 949, 948), (982, 983, 985, 984), (948, 949, 951, 950), (950, 951, 953, 952), (960, 961, 963, 962), (952, 953, 955, 954), (980, 981, 983, 982), (954, 955, 957, 956), (924, 926, 928, 930, 932, 934, 936, 938, 940, 942, 944, 946, 948, 950, 952, 954, 956, 958, 896, 898, 900, 902, 904, 906, 908, 910, 912, 914, 916, 918, 920, 922), (956, 957, 959, 958), (978, 979, 981, 980), (1000, 1001, 1003, 1002), (958, 959, 897, 896), (915, 913, 911, 909, 907, 905, 903, 901, 899, 897, 959, 957, 955, 953, 951, 949, 947, 945, 943, 941, 939, 937, 935, 933, 931, 929, 927, 925, 923, 921, 919, 917), (1002, 1003, 1005, 1004), (1004, 1005, 1007, 1006), (1006, 1007, 1009, 1008), (1008, 1009, 1011, 1010), (1010, 1011, 1013, 1012), (1012, 1013, 1015, 1014), (1014, 1015, 1017, 1016), (1016, 1017, 1019, 1018), (1018, 1019, 1021, 1020), (973, 971, 969, 967, 965, 963, 961, 1023, 1021, 1019, 1017, 1015, 1013, 1011, 1009, 1007, 1005, 1003, 1001, 999, 997, 995, 993, 991, 989, 987, 985, 983, 981, 979, 977, 975), (1020, 1021, 1023, 1022), (1022, 1023, 961, 960), (996, 998, 1000, 1002, 1004, 1006, 1008, 1010, 1012, 1014, 1016, 1018, 1020, 1022, 960, 962, 964, 966, 968, 970, 972, 974, 976, 978, 980, 982, 984, 986, 988, 990, 992, 994)])
_uv = me_cylinder_001.uv_layers.new(name='UVMap')
_uv.uv.foreach_set('vector', [1.0, 0.5, 1.0, 1.0, 0.9688, 1.0, 0.9688, 0.5, 0.9688, 0.5, 0.9688, 1.0, 0.9375, 1.0, 0.9375, 0.5, 1.0, 0.5, 1.0, 1.0, 0.9688, 1.0, 0.9688, 0.5, 1.0, 0.5, 1.0, 1.0, 0.9688, 1.0, 0.9688, 0.5, 0.9688, 0.5, 0.9688, 1.0, 0.9375, 1.0, 0.9375, 0.5, 0.9688, 0.5, 0.9688, 1.0, 0.9375, 1.0, 0.9375, 0.5, 0.9375, 0.5, 0.9375, 1.0, 0.9062, 1.0, 0.9062, 0.5, 1.0, 0.5, 1.0, 1.0, 0.9688, 1.0, 0.9688, 0.5, 0.9375, 0.5, 0.9375, 1.0, 0.9062, 1.0, 0.9062, 0.5, 1.0, 0.5, 1.0, 1.0, 0.9688, 1.0, 0.9688, 0.5, 0.9688, 0.5, 0.9688, 1.0, 0.9375, 1.0, 0.9375, 0.5, 0.9062, 0.5, 0.9062, 1.0, 0.875, 1.0, 0.875, 0.5, 0.9375, 0.5, 0.9375, 1.0, 0.9062, 1.0, 0.9062, 0.5, 0.9062, 0.5, 0.9062, 1.0, 0.875, 1.0, 0.875, 0.5, 0.875, 0.5, 0.875, 1.0, 0.8438, 1.0, 0.8438, 0.5, 0.875, 0.5, 0.875, 1.0, 0.8438, 1.0, 0.8438, 0.5, 0.9062, 0.5, 0.9062, 1.0, 0.875, 1.0, 0.875, 0.5, 0.8438, 0.5, 0.8438, 1.0, 0.8125, 1.0, 0.8125, 0.5, 0.9375, 0.5, 0.9375, 1.0, 0.9062, 1.0, 0.9062, 0.5, 1.0, 0.5, 1.0, 1.0, 0.9688, 1.0, 0.9688, 0.5, 0.8125, 0.5, 0.8125, 1.0, 0.7812, 1.0, 0.7812, 0.5, 0.9062, 0.5, 0.9062, 1.0, 0.875, 1.0, 0.875, 0.5, 0.8438, 0.5, 0.8438, 1.0, 0.8125, 1.0, 0.8125, 0.5, 0.7812, 0.5, 0.7812, 1.0, 0.75, 1.0, 0.75, 0.5, 0.8125, 0.5, 0.8125, 1.0, 0.7812, 1.0, 0.7812, 0.5, 0.9688, 0.5, 0.9688, 1.0, 0.9375, 1.0, 0.9375, 0.5, 0.75, 0.5, 0.75, 1.0, 0.7188, 1.0, 0.7188, 0.5, 0.875, 0.5, 0.875, 1.0, 0.8438, 1.0, 0.8438, 0.5, 0.8438, 0.5, 0.8438, 1.0, 0.8125, 1.0, 0.8125, 0.5, 0.7188, 0.5, 0.7188, 1.0, 0.6875, 1.0, 0.6875, 0.5, 0.9375, 0.5, 0.9375, 1.0, 0.9062, 1.0, 0.9062, 0.5, 0.7812, 0.5, 0.7812, 1.0, 0.75, 1.0, 0.75, 0.5, 0.6875, 0.5, 0.6875, 1.0, 0.6562, 1.0, 0.6562, 0.5, 0.75, 0.5, 0.75, 1.0, 0.7188, 1.0, 0.7188, 0.5, 0.9062, 0.5, 0.9062, 1.0, 0.875, 1.0, 0.875, 0.5, 0.6562, 0.5, 0.6562, 1.0, 0.625, 1.0, 0.625, 0.5, 1.0, 0.5, 1.0, 1.0, 0.9688, 1.0, 0.9688, 0.5, 1.0, 0.5, 1.0, 1.0, 0.9688, 1.0, 0.9688, 0.5, 0.625, 0.5, 0.625, 1.0, 0.5938, 1.0, 0.5938, 0.5, 0.8125, 0.5, 0.8125, 1.0, 0.7812, 1.0, 0.7812, 0.5, 0.7188, 0.5, 0.7188, 1.0, 0.6875, 1.0, 0.6875, 0.5, 0.5938, 0.5, 0.5938, 1.0, 0.5625, 1.0, 0.5625, 0.5, 0.6875, 0.5, 0.6875, 1.0, 0.6562, 1.0, 0.6562, 0.5, 0.7812, 0.5, 0.7812, 1.0, 0.75, 1.0, 0.75, 0.5, 0.5625, 0.5, 0.5625, 1.0, 0.5312, 1.0, 0.5312, 0.5, 0.9688, 0.5, 0.9688, 1.0, 0.9375, 1.0, 0.9375, 0.5, 0.875, 0.5, 0.875, 1.0, 0.8438, 1.0, 0.8438, 0.5, 0.5312, 0.5, 0.5312, 1.0, 0.5, 1.0, 0.5, 0.5, 0.875, 0.5, 0.875, 1.0, 0.8438, 1.0, 0.8438, 0.5, 0.6562, 0.5, 0.6562, 1.0, 0.625, 1.0, 0.625, 0.5, 0.5, 0.5, 0.5, 1.0, 0.4688, 1.0, 0.4688, 0.5, 0.625, 0.5, 0.625, 1.0, 0.5938, 1.0, 0.5938, 0.5, 0.8438, 0.5, 0.8438, 1.0, 0.8125, 1.0, 0.8125, 0.5, 0.4688, 0.5, 0.4688, 1.0, 0.4375, 1.0, 0.4375, 0.5, 0.75, 0.5, 0.75, 1.0, 0.7188, 1.0, 0.7188, 0.5, 0.7188, 0.5, 0.7188, 1.0, 0.6875, 1.0, 0.6875, 0.5, 0.4375, 0.5, 0.4375, 1.0, 0.4062, 1.0, 0.4062, 0.5, 0.8125, 0.5, 0.8125, 1.0, 0.7812, 1.0, 0.7812, 0.5, 0.5938, 0.5, 0.5938, 1.0, 0.5625, 1.0, 0.5625, 0.5, 0.4062, 0.5, 0.4062, 1.0, 0.375, 1.0, 0.375, 0.5, 0.5625, 0.5, 0.5625, 1.0, 0.5312, 1.0, 0.5312, 0.5, 0.9688, 0.5, 0.9688, 1.0, 0.9375, 1.0, 0.9375, 0.5, 0.375, 0.5, 0.375, 1.0, 0.3438, 1.0, 0.3438, 0.5, 0.7812, 0.5, 0.7812, 1.0, 0.75, 1.0, 0.75, 0.5, 0.8438, 0.5, 0.8438, 1.0, 0.8125, 1.0, 0.8125, 0.5, 0.3438, 0.5, 0.3438, 1.0, 0.3125, 1.0, 0.3125, 0.5, 0.6875, 0.5, 0.6875, 1.0, 0.6562, 1.0, 0.6562, 0.5, 0.5312, 0.5, 0.5312, 1.0, 0.5, 1.0, 0.5, 0.5, 0.3125, 0.5, 0.3125, 1.0, 0.2812, 1.0, 0.2812, 0.5, 0.5, 0.5, 0.5, 1.0, 0.4688, 1.0, 0.4688, 0.5, 0.6562, 0.5, 0.6562, 1.0, 0.625, 1.0, 0.625, 0.5, 0.2812, 0.5, 0.2812, 1.0, 0.25, 1.0, 0.25, 0.5, 1.0, 0.5, 1.0, 1.0, 0.9688, 1.0, 0.9688, 0.5, 0.8125, 0.5, 0.8125, 1.0, 0.7812, 1.0, 0.7812, 0.5, 0.25, 0.5, 0.25, 1.0, 0.2188, 1.0, 0.2188, 0.5, 0.9688, 0.5, 0.9688, 1.0, 0.9375, 1.0, 0.9375, 0.5, 0.4688, 0.5, 0.4688, 1.0, 0.4375, 1.0, 0.4375, 0.5, 0.2188, 0.5, 0.2188, 1.0, 0.1875, 1.0, 0.1875, 0.5, 0.4375, 0.5, 0.4375, 1.0, 0.4062, 1.0, 0.4062, 0.5, 0.9375, 0.5, 0.9375, 1.0, 0.9062, 1.0, 0.9062, 0.5, 0.1875, 0.5, 0.1875, 1.0, 0.1562, 1.0, 0.1562, 0.5, 0.625, 0.5, 0.625, 1.0, 0.5938, 1.0, 0.5938, 0.5, 0.9062, 0.5, 0.9062, 1.0, 0.875, 1.0, 0.875, 0.5, 0.1562, 0.5, 0.1562, 1.0, 0.125, 1.0, 0.125, 0.5, 1.0, 0.5, 1.0, 1.0, 0.9688, 1.0, 0.9688, 0.5, 0.4062, 0.5, 0.4062, 1.0, 0.375, 1.0, 0.375, 0.5, 0.125, 0.5, 0.125, 1.0, 0.09375, 1.0, 0.09375, 0.5, 0.375, 0.5, 0.375, 1.0, 0.3438, 1.0, 0.3438, 0.5, 0.75, 0.5, 0.75, 1.0, 0.7188, 1.0, 0.7188, 0.5, 0.09375, 0.5, 0.09375, 1.0, 0.0625, 1.0, 0.0625, 0.5, 0.2968, 0.4854, 0.25, 0.49, 0.2032, 0.4854, 0.1582, 0.4717, 0.1167, 0.4496, 0.08029, 0.4197, 0.05045, 0.3833, 0.02827, 0.3418, 0.01461, 0.2968, 0.01, 0.25, 0.01461, 0.2032, 0.02827, 0.1582, 0.05045, 0.1167, 0.08029, 0.08029, 0.1167, 0.05045, 0.1582, 0.02827, 0.2032, 0.01461, 0.25, 0.01, 0.2968, 0.01461, 0.3418, 0.02827, 0.3833, 0.05045, 0.4197, 0.08029, 0.4496, 0.1167, 0.4717, 0.1582, 0.4854, 0.2032, 0.49, 0.25, 0.4854, 0.2968, 0.4717, 0.3418, 0.4496, 0.3833, 0.4197, 0.4197, 0.3833, 0.4496, 0.3418, 0.4717, 0.7188, 0.5, 0.7188, 1.0, 0.6875, 1.0, 0.6875, 0.5, 0.0625, 0.5, 0.0625, 1.0, 0.03125, 1.0, 0.03125, 0.5, 0.875, 0.5, 0.875, 1.0, 0.8438, 1.0, 0.8438, 0.5, 0.9375, 0.5, 0.9375, 1.0, 0.9062, 1.0, 0.9062, 0.5, 0.03125, 0.5, 0.03125, 1.0, 0.0, 1.0, 0.0, 0.5, 0.75, 0.49, 0.7968, 0.4854, 0.8418, 0.4717, 0.8833, 0.4496, 0.9197, 0.4197, 0.9496, 0.3833, 0.9717, 0.3418, 0.9854, 0.2968, 0.99, 0.25, 0.9854, 0.2032, 0.9717, 0.1582, 0.9496, 0.1167, 0.9197, 0.08029, 0.8833, 0.05045, 0.8418, 0.02827, 0.7968, 0.01461, 0.75, 0.01, 0.7032, 0.01461, 0.6582, 0.02827, 0.6167, 0.05045, 0.5803, 0.08029, 0.5504, 0.1167, 0.5283, 0.1582, 0.5146, 0.2032, 0.51, 0.25, 0.5146, 0.2968, 0.5283, 0.3418, 0.5504, 0.3833, 0.5803, 0.4197, 0.6167, 0.4496, 0.6582, 0.4717, 0.7032, 0.4854, 0.9688, 0.5, 0.9688, 1.0, 0.9375, 1.0, 0.9375, 0.5, 0.7812, 0.5, 0.7812, 1.0, 0.75, 1.0, 0.75, 0.5, 0.3438, 0.5, 0.3438, 1.0, 0.3125, 1.0, 0.3125, 0.5, 0.5938, 0.5, 0.5938, 1.0, 0.5625, 1.0, 0.5625, 0.5, 0.6875, 0.5, 0.6875, 1.0, 0.6562, 1.0, 0.6562, 0.5, 0.3125, 0.5, 0.3125, 1.0, 0.2812, 1.0, 0.2812, 0.5, 0.6562, 0.5, 0.6562, 1.0, 0.625, 1.0, 0.625, 0.5, 0.5625, 0.5, 0.5625, 1.0, 0.5312, 1.0, 0.5312, 0.5, 0.2812, 0.5, 0.2812, 1.0, 0.25, 1.0, 0.25, 0.5, 0.9062, 0.5, 0.9062, 1.0, 0.875, 1.0, 0.875, 0.5, 0.9375, 0.5, 0.9375, 1.0, 0.9062, 1.0, 0.9062, 0.5, 0.25, 0.5, 0.25, 1.0, 0.2188, 1.0, 0.2188, 0.5, 0.5312, 0.5, 0.5312, 1.0, 0.5, 1.0, 0.5, 0.5, 0.8438, 0.5, 0.8438, 1.0, 0.8125, 1.0, 0.8125, 0.5, 0.2188, 0.5, 0.2188, 1.0, 0.1875, 1.0, 0.1875, 0.5, 1.0, 0.5, 1.0, 1.0, 0.9688, 1.0, 0.9688, 0.5, 0.5, 0.5, 0.5, 1.0, 0.4688, 1.0, 0.4688, 0.5, 0.1875, 0.5, 0.1875, 1.0, 0.1562, 1.0, 0.1562, 0.5, 0.8125, 0.5, 0.8125, 1.0, 0.7812, 1.0, 0.7812, 0.5, 0.625, 0.5, 0.625, 1.0, 0.5938, 1.0, 0.5938, 0.5, 0.1562, 0.5, 0.1562, 1.0, 0.125, 1.0, 0.125, 0.5, 0.4688, 0.5, 0.4688, 1.0, 0.4375, 1.0, 0.4375, 0.5, 0.9688, 0.5, 0.9688, 1.0, 0.9375, 1.0, 0.9375, 0.5, 0.125, 0.5, 0.125, 1.0, 0.09375, 1.0, 0.09375, 0.5, 0.75, 0.5, 0.75, 1.0, 0.7188, 1.0, 0.7188, 0.5, 0.4375, 0.5, 0.4375, 1.0, 0.4062, 1.0, 0.4062, 0.5, 0.09375, 0.5, 0.09375, 1.0, 0.0625, 1.0, 0.0625, 0.5, 0.7188, 0.5, 0.7188, 1.0, 0.6875, 1.0, 0.6875, 0.5, 0.75, 0.25, 0.75, 0.25, 0.75, 0.25, 0.75, 0.25, 0.75, 0.25, 0.75, 0.25, 0.75, 0.25, 0.75, 0.25, 0.75, 0.25, 0.75, 0.25, 0.75, 0.25, 0.75, 0.25, 0.75, 0.25, 0.75, 0.25, 0.75, 0.25, 0.75, 0.25, 0.75, 0.25, 0.75, 0.25, 0.75, 0.25, 0.75, 0.25, 0.75, 0.25, 0.75, 0.25, 0.75, 0.25, 0.75, 0.25, 0.75, 0.25, 0.75, 0.25, 0.75, 0.25, 0.75, 0.25, 0.75, 0.25, 0.75, 0.25, 0.75, 0.25, 0.75, 0.25, 0.0625, 0.5, 0.0625, 1.0, 0.03125, 1.0, 0.03125, 0.5, 0.4062, 0.5, 0.4062, 1.0, 0.375, 1.0, 0.375, 0.5, 0.375, 0.5, 0.375, 1.0, 0.3438, 1.0, 0.3438, 0.5, 0.03125, 0.5, 0.03125, 1.0, 0.0, 1.0, 0.0, 0.5, 0.75, 0.25, 0.75, 0.25, 0.75, 0.25, 0.75, 0.25, 0.75, 0.25, 0.75, 0.25, 0.75, 0.25, 0.75, 0.25, 0.75, 0.25, 0.75, 0.25, 0.75, 0.25, 0.75, 0.25, 0.75, 0.25, 0.75, 0.25, 0.75, 0.25, 0.75, 0.25, 0.75, 0.25, 0.75, 0.25, 0.75, 0.25, 0.75, 0.25, 0.75, 0.25, 0.75, 0.25, 0.75, 0.25, 0.75, 0.25, 0.75, 0.25, 0.75, 0.25, 0.75, 0.25, 0.75, 0.25, 0.75, 0.25, 0.75, 0.25, 0.75, 0.25, 0.75, 0.25, 0.9062, 0.5, 0.9062, 1.0, 0.875, 1.0, 0.875, 0.5, 1.0, 0.5, 1.0, 1.0, 0.9688, 1.0, 0.9688, 0.5, 0.3438, 0.5, 0.3438, 1.0, 0.3125, 1.0, 0.3125, 0.5, 0.5938, 0.5, 0.5938, 1.0, 0.5625, 1.0, 0.5625, 0.5, 0.6875, 0.5, 0.6875, 1.0, 0.6562, 1.0, 0.6562, 0.5, 0.3125, 0.5, 0.3125, 1.0, 0.2812, 1.0, 0.2812, 0.5, 0.6562, 0.5, 0.6562, 1.0, 0.625, 1.0, 0.625, 0.5, 0.5625, 0.5, 0.5625, 1.0, 0.5312, 1.0, 0.5312, 0.5, 0.2812, 0.5, 0.2812, 1.0, 0.25, 1.0, 0.25, 0.5, 0.9375, 0.5, 0.9375, 1.0, 0.9062, 1.0, 0.9062, 0.5, 0.7812, 0.5, 0.7812, 1.0, 0.75, 1.0, 0.75, 0.5, 0.25, 0.5, 0.25, 1.0, 0.2188, 1.0, 0.2188, 0.5, 0.5312, 0.5, 0.5312, 1.0, 0.5, 1.0, 0.5, 0.5, 0.9062, 0.5, 0.9062, 1.0, 0.875, 1.0, 0.875, 0.5, 0.2188, 0.5, 0.2188, 1.0, 0.1875, 1.0, 0.1875, 0.5, 0.75, 0.5, 0.75, 1.0, 0.7188, 1.0, 0.7188, 0.5, 0.5, 0.5, 0.5, 1.0, 0.4688, 1.0, 0.4688, 0.5, 0.1875, 0.5, 0.1875, 1.0, 0.1562, 1.0, 0.1562, 0.5, 0.7188, 0.5, 0.7188, 1.0, 0.6875, 1.0, 0.6875, 0.5, 0.625, 0.5, 0.625, 1.0, 0.5938, 1.0, 0.5938, 0.5, 0.1562, 0.5, 0.1562, 1.0, 0.125, 1.0, 0.125, 0.5, 0.4688, 0.5, 0.4688, 1.0, 0.4375, 1.0, 0.4375, 0.5, 0.875, 0.5, 0.875, 1.0, 0.8438, 1.0, 0.8438, 0.5, 0.125, 0.5, 0.125, 1.0, 0.09375, 1.0, 0.09375, 0.5, 0.875, 0.5, 0.875, 1.0, 0.8438, 1.0, 0.8438, 0.5, 0.4375, 0.5, 0.4375, 1.0, 0.4062, 1.0, 0.4062, 0.5, 0.09375, 0.5, 0.09375, 1.0, 0.0625, 1.0, 0.0625, 0.5, 0.8438, 0.5, 0.8438, 1.0, 0.8125, 1.0, 0.8125, 0.5, 0.75, 0.25, 0.75, 0.25, 0.75, 0.25, 0.75, 0.25, 0.75, 0.25, 0.75, 0.25, 0.75, 0.25, 0.75, 0.25, 0.75, 0.25, 0.75, 0.25, 0.75, 0.25, 0.75, 0.25, 0.75, 0.25, 0.75, 0.25, 0.75, 0.25, 0.75, 0.25, 0.75, 0.25, 0.75, 0.25, 0.75, 0.25, 0.75, 0.25, 0.75, 0.25, 0.75, 0.25, 0.75, 0.25, 0.75, 0.25, 0.75, 0.25, 0.75, 0.25, 0.75, 0.25, 0.75, 0.25, 0.75, 0.25, 0.75, 0.25, 0.75, 0.25, 0.75, 0.25, 0.0625, 0.5, 0.0625, 1.0, 0.03125, 1.0, 0.03125, 0.5, 0.4062, 0.5, 0.4062, 1.0, 0.375, 1.0, 0.375, 0.5, 0.375, 0.5, 0.375, 1.0, 0.3438, 1.0, 0.3438, 0.5, 0.03125, 0.5, 0.03125, 1.0, 0.0, 1.0, 0.0, 0.5, 0.75, 0.25, 0.75, 0.25, 0.75, 0.25, 0.75, 0.25, 0.75, 0.25, 0.75, 0.25, 0.75, 0.25, 0.75, 0.25, 0.75, 0.25, 0.75, 0.25, 0.75, 0.25, 0.75, 0.25, 0.75, 0.25, 0.75, 0.25, 0.75, 0.25, 0.75, 0.25, 0.75, 0.25, 0.75, 0.25, 0.75, 0.25, 0.75, 0.25, 0.75, 0.25, 0.75, 0.25, 0.75, 0.25, 0.75, 0.25, 0.75, 0.25, 0.75, 0.25, 0.75, 0.25, 0.75, 0.25, 0.75, 0.25, 0.75, 0.25, 0.75, 0.25, 0.75, 0.25, 0.8125, 0.5, 0.8125, 1.0, 0.7812, 1.0, 0.7812, 0.5, 0.6875, 0.5, 0.6875, 1.0, 0.6562, 1.0, 0.6562, 0.5, 0.3438, 0.5, 0.3438, 1.0, 0.3125, 1.0, 0.3125, 0.5, 0.5938, 0.5, 0.5938, 1.0, 0.5625, 1.0, 0.5625, 0.5, 0.9688, 0.5, 0.9688, 1.0, 0.9375, 1.0, 0.9375, 0.5, 0.3125, 0.5, 0.3125, 1.0, 0.2812, 1.0, 0.2812, 0.5, 0.9375, 0.5, 0.9375, 1.0, 0.9062, 1.0, 0.9062, 0.5, 0.5625, 0.5, 0.5625, 1.0, 0.5312, 1.0, 0.5312, 0.5, 0.2812, 0.5, 0.2812, 1.0, 0.25, 1.0, 0.25, 0.5, 0.6562, 0.5, 0.6562, 1.0, 0.625, 1.0, 0.625, 0.5, 0.8438, 0.5, 0.8438, 1.0, 0.8125, 1.0, 0.8125, 0.5, 0.25, 0.5, 0.25, 1.0, 0.2188, 1.0, 0.2188, 0.5, 0.5312, 0.5, 0.5312, 1.0, 0.5, 1.0, 0.5, 0.5, 0.7812, 0.5, 0.7812, 1.0, 0.75, 1.0, 0.75, 0.5, 0.2188, 0.5, 0.2188, 1.0, 0.1875, 1.0, 0.1875, 0.5, 0.625, 0.5, 0.625, 1.0, 0.5938, 1.0, 0.5938, 0.5, 0.5, 0.5, 0.5, 1.0, 0.4688, 1.0, 0.4688, 0.5, 0.1875, 0.5, 0.1875, 1.0, 0.1562, 1.0, 0.1562, 0.5, 0.5938, 0.5, 0.5938, 1.0, 0.5625, 1.0, 0.5625, 0.5, 0.875, 0.5, 0.875, 1.0, 0.8438, 1.0, 0.8438, 0.5, 0.1562, 0.5, 0.1562, 1.0, 0.125, 1.0, 0.125, 0.5, 0.4688, 0.5, 0.4688, 1.0, 0.4375, 1.0, 0.4375, 0.5, 0.5625, 0.5, 0.5625, 1.0, 0.5312, 1.0, 0.5312, 0.5, 0.125, 0.5, 0.125, 1.0, 0.09375, 1.0, 0.09375, 0.5, 0.8438, 0.5, 0.8438, 1.0, 0.8125, 1.0, 0.8125, 0.5, 0.4375, 0.5, 0.4375, 1.0, 0.4062, 1.0, 0.4062, 0.5, 0.09375, 0.5, 0.09375, 1.0, 0.0625, 1.0, 0.0625, 0.5, 0.9375, 0.5, 0.9375, 1.0, 0.9062, 1.0, 0.9062, 0.5, 0.75, 0.25, 0.75, 0.25, 0.75, 0.25, 0.75, 0.25, 0.75, 0.25, 0.75, 0.25, 0.75, 0.25, 0.75, 0.25, 0.75, 0.25, 0.75, 0.25, 0.75, 0.25, 0.75, 0.25, 0.75, 0.25, 0.75, 0.25, 0.75, 0.25, 0.75, 0.25, 0.75, 0.25, 0.75, 0.25, 0.75, 0.25, 0.75, 0.25, 0.75, 0.25, 0.75, 0.25, 0.75, 0.25, 0.75, 0.25, 0.75, 0.25, 0.75, 0.25, 0.75, 0.25, 0.75, 0.25, 0.75, 0.25, 0.75, 0.25, 0.75, 0.25, 0.75, 0.25, 0.0625, 0.5, 0.0625, 1.0, 0.03125, 1.0, 0.03125, 0.5, 0.4062, 0.5, 0.4062, 1.0, 0.375, 1.0, 0.375, 0.5, 0.375, 0.5, 0.375, 1.0, 0.3438, 1.0, 0.3438, 0.5, 0.03125, 0.5, 0.03125, 1.0, 0.0, 1.0, 0.0, 0.5, 0.75, 0.25, 0.75, 0.25, 0.75, 0.25, 0.75, 0.25, 0.75, 0.25, 0.75, 0.25, 0.75, 0.25, 0.75, 0.25, 0.75, 0.25, 0.75, 0.25, 0.75, 0.25, 0.75, 0.25, 0.75, 0.25, 0.75, 0.25, 0.75, 0.25, 0.75, 0.25, 0.75, 0.25, 0.75, 0.25, 0.75, 0.25, 0.75, 0.25, 0.75, 0.25, 0.75, 0.25, 0.75, 0.25, 0.75, 0.25, 0.75, 0.25, 0.75, 0.25, 0.75, 0.25, 0.75, 0.25, 0.75, 0.25, 0.75, 0.25, 0.75, 0.25, 0.75, 0.25, 0.75, 0.5, 0.75, 1.0, 0.7188, 1.0, 0.7188, 0.5, 0.8125, 0.5, 0.8125, 1.0, 0.7812, 1.0, 0.7812, 0.5, 0.3438, 0.5, 0.3438, 1.0, 0.3125, 1.0, 0.3125, 0.5, 1.0, 0.5, 1.0, 1.0, 0.9688, 1.0, 0.9688, 0.5, 0.5312, 0.5, 0.5312, 1.0, 0.5, 1.0, 0.5, 0.5, 0.3125, 0.5, 0.3125, 1.0, 0.2812, 1.0, 0.2812, 0.5, 0.5, 0.5, 0.5, 1.0, 0.4688, 1.0, 0.4688, 0.5, 0.8125, 0.5, 0.8125, 1.0, 0.7812, 1.0, 0.7812, 0.5, 0.2812, 0.5, 0.2812, 1.0, 0.25, 1.0, 0.25, 0.5, 0.9062, 0.5, 0.9062, 1.0, 0.875, 1.0, 0.875, 0.5, 0.7188, 0.5, 0.7188, 1.0, 0.6875, 1.0, 0.6875, 0.5, 0.25, 0.5, 0.25, 1.0, 0.2188, 1.0, 0.2188, 0.5, 0.7812, 0.5, 0.7812, 1.0, 0.75, 1.0, 0.75, 0.5, 0.4688, 0.5, 0.4688, 1.0, 0.4375, 1.0, 0.4375, 0.5, 0.2188, 0.5, 0.2188, 1.0, 0.1875, 1.0, 0.1875, 0.5, 0.4375, 0.5, 0.4375, 1.0, 0.4062, 1.0, 0.4062, 0.5, 0.6875, 0.5, 0.6875, 1.0, 0.6562, 1.0, 0.6562, 0.5, 0.1875, 0.5, 0.1875, 1.0, 0.1562, 1.0, 0.1562, 0.5, 0.9688, 0.5, 0.9688, 1.0, 0.9375, 1.0, 0.9375, 0.5, 0.6562, 0.5, 0.6562, 1.0, 0.625, 1.0, 0.625, 0.5, 0.1562, 0.5, 0.1562, 1.0, 0.125, 1.0, 0.125, 0.5, 0.625, 0.5, 0.625, 1.0, 0.5938, 1.0, 0.5938, 0.5, 0.4062, 0.5, 0.4062, 1.0, 0.375, 1.0, 0.375, 0.5, 0.125, 0.5, 0.125, 1.0, 0.09375, 1.0, 0.09375, 0.5, 0.375, 0.5, 0.375, 1.0, 0.3438, 1.0, 0.3438, 0.5, 0.9375, 0.5, 0.9375, 1.0, 0.9062, 1.0, 0.9062, 0.5, 0.09375, 0.5, 0.09375, 1.0, 0.0625, 1.0, 0.0625, 0.5, 0.75, 0.25, 0.75, 0.25, 0.75, 0.25, 0.75, 0.25, 0.75, 0.25, 0.75, 0.25, 0.75, 0.25, 0.75, 0.25, 0.75, 0.25, 0.75, 0.25, 0.75, 0.25, 0.75, 0.25, 0.75, 0.25, 0.75, 0.25, 0.75, 0.25, 0.75, 0.25, 0.75, 0.25, 0.75, 0.25, 0.75, 0.25, 0.75, 0.25, 0.75, 0.25, 0.75, 0.25, 0.75, 0.25, 0.75, 0.25, 0.75, 0.25, 0.75, 0.25, 0.75, 0.25, 0.75, 0.25, 0.75, 0.25, 0.75, 0.25, 0.75, 0.25, 0.75, 0.25, 0.9062, 0.5, 0.9062, 1.0, 0.875, 1.0, 0.875, 0.5, 0.0625, 0.5, 0.0625, 1.0, 0.03125, 1.0, 0.03125, 0.5, 0.5938, 0.5, 0.5938, 1.0, 0.5625, 1.0, 0.5625, 0.5, 0.5625, 0.5, 0.5625, 1.0, 0.5312, 1.0, 0.5312, 0.5, 0.03125, 0.5, 0.03125, 1.0, 0.0, 1.0, 0.0, 0.5, 0.75, 0.25, 0.75, 0.25, 0.75, 0.25, 0.75, 0.25, 0.75, 0.25, 0.75, 0.25, 0.75, 0.25, 0.75, 0.25, 0.75, 0.25, 0.75, 0.25, 0.75, 0.25, 0.75, 0.25, 0.75, 0.25, 0.75, 0.25, 0.75, 0.25, 0.75, 0.25, 0.75, 0.25, 0.75, 0.25, 0.75, 0.25, 0.75, 0.25, 0.75, 0.25, 0.75, 0.25, 0.75, 0.25, 0.75, 0.25, 0.75, 0.25, 0.75, 0.25, 0.75, 0.25, 0.75, 0.25, 0.75, 0.25, 0.75, 0.25, 0.75, 0.25, 0.75, 0.25, 0.75, 0.5, 0.75, 1.0, 0.7188, 1.0, 0.7188, 0.5, 0.875, 0.5, 0.875, 1.0, 0.8438, 1.0, 0.8438, 0.5, 0.3438, 0.5, 0.3438, 1.0, 0.3125, 1.0, 0.3125, 0.5, 0.7812, 0.5, 0.7812, 1.0, 0.75, 1.0, 0.75, 0.5, 0.5312, 0.5, 0.5312, 1.0, 0.5, 1.0, 0.5, 0.5, 0.3125, 0.5, 0.3125, 1.0, 0.2812, 1.0, 0.2812, 0.5, 0.5, 0.5, 0.5, 1.0, 0.4688, 1.0, 0.4688, 0.5, 0.9062, 0.5, 0.9062, 1.0, 0.875, 1.0, 0.875, 0.5, 0.2812, 0.5, 0.2812, 1.0, 0.25, 1.0, 0.25, 0.5, 0.8438, 0.5, 0.8438, 1.0, 0.8125, 1.0, 0.8125, 0.5, 0.7188, 0.5, 0.7188, 1.0, 0.6875, 1.0, 0.6875, 0.5, 0.25, 0.5, 0.25, 1.0, 0.2188, 1.0, 0.2188, 0.5, 1.0, 0.5, 1.0, 1.0, 0.9688, 1.0, 0.9688, 0.5, 0.4688, 0.5, 0.4688, 1.0, 0.4375, 1.0, 0.4375, 0.5, 0.2188, 0.5, 0.2188, 1.0, 0.1875, 1.0, 0.1875, 0.5, 0.4375, 0.5, 0.4375, 1.0, 0.4062, 1.0, 0.4062, 0.5, 0.6875, 0.5, 0.6875, 1.0, 0.6562, 1.0, 0.6562, 0.5, 0.1875, 0.5, 0.1875, 1.0, 0.1562, 1.0, 0.1562, 0.5, 0.875, 0.5, 0.875, 1.0, 0.8438, 1.0, 0.8438, 0.5, 0.6562, 0.5, 0.6562, 1.0, 0.625, 1.0, 0.625, 0.5, 0.1562, 0.5, 0.1562, 1.0, 0.125, 1.0, 0.125, 0.5, 0.625, 0.5, 0.625, 1.0, 0.5938, 1.0, 0.5938, 0.5, 0.4062, 0.5, 0.4062, 1.0, 0.375, 1.0, 0.375, 0.5, 0.125, 0.5, 0.125, 1.0, 0.09375, 1.0, 0.09375, 0.5, 0.375, 0.5, 0.375, 1.0, 0.3438, 1.0, 0.3438, 0.5, 0.75, 0.5, 0.75, 1.0, 0.7188, 1.0, 0.7188, 0.5, 0.09375, 0.5, 0.09375, 1.0, 0.0625, 1.0, 0.0625, 0.5, 0.75, 0.25, 0.75, 0.25, 0.75, 0.25, 0.75, 0.25, 0.75, 0.25, 0.75, 0.25, 0.75, 0.25, 0.75, 0.25, 0.75, 0.25, 0.75, 0.25, 0.75, 0.25, 0.75, 0.25, 0.75, 0.25, 0.75, 0.25, 0.75, 0.25, 0.75, 0.25, 0.75, 0.25, 0.75, 0.25, 0.75, 0.25, 0.75, 0.25, 0.75, 0.25, 0.75, 0.25, 0.75, 0.25, 0.75, 0.25, 0.75, 0.25, 0.75, 0.25, 0.75, 0.25, 0.75, 0.25, 0.75, 0.25, 0.75, 0.25, 0.75, 0.25, 0.75, 0.25, 0.7188, 0.5, 0.7188, 1.0, 0.6875, 1.0, 0.6875, 0.5, 0.0625, 0.5, 0.0625, 1.0, 0.03125, 1.0, 0.03125, 0.5, 0.5938, 0.5, 0.5938, 1.0, 0.5625, 1.0, 0.5625, 0.5, 0.5625, 0.5, 0.5625, 1.0, 0.5312, 1.0, 0.5312, 0.5, 0.03125, 0.5, 0.03125, 1.0, 0.0, 1.0, 0.0, 0.5, 0.75, 0.25, 0.75, 0.25, 0.75, 0.25, 0.75, 0.25, 0.75, 0.25, 0.75, 0.25, 0.75, 0.25, 0.75, 0.25, 0.75, 0.25, 0.75, 0.25, 0.75, 0.25, 0.75, 0.25, 0.75, 0.25, 0.75, 0.25, 0.75, 0.25, 0.75, 0.25, 0.75, 0.25, 0.75, 0.25, 0.75, 0.25, 0.75, 0.25, 0.75, 0.25, 0.75, 0.25, 0.75, 0.25, 0.75, 0.25, 0.75, 0.25, 0.75, 0.25, 0.75, 0.25, 0.75, 0.25, 0.75, 0.25, 0.75, 0.25, 0.75, 0.25, 0.75, 0.25, 0.9688, 0.5, 0.9688, 1.0, 0.9375, 1.0, 0.9375, 0.5, 0.8438, 0.5, 0.8438, 1.0, 0.8125, 1.0, 0.8125, 0.5, 0.3438, 0.5, 0.3438, 1.0, 0.3125, 1.0, 0.3125, 0.5, 0.6875, 0.5, 0.6875, 1.0, 0.6562, 1.0, 0.6562, 0.5, 0.5312, 0.5, 0.5312, 1.0, 0.5, 1.0, 0.5, 0.5, 0.3125, 0.5, 0.3125, 1.0, 0.2812, 1.0, 0.2812, 0.5, 0.5, 0.5, 0.5, 1.0, 0.4688, 1.0, 0.4688, 0.5, 0.6562, 0.5, 0.6562, 1.0, 0.625, 1.0, 0.625, 0.5, 0.2812, 0.5, 0.2812, 1.0, 0.25, 1.0, 0.25, 0.5, 0.8125, 0.5, 0.8125, 1.0, 0.7812, 1.0, 0.7812, 0.5, 0.8125, 0.5, 0.8125, 1.0, 0.7812, 1.0, 0.7812, 0.5, 0.25, 0.5, 0.25, 1.0, 0.2188, 1.0, 0.2188, 0.5, 0.875, 0.5, 0.875, 1.0, 0.8438, 1.0, 0.8438, 0.5, 0.4688, 0.5, 0.4688, 1.0, 0.4375, 1.0, 0.4375, 0.5, 0.2188, 0.5, 0.2188, 1.0, 0.1875, 1.0, 0.1875, 0.5, 0.4375, 0.5, 0.4375, 1.0, 0.4062, 1.0, 0.4062, 0.5, 0.7812, 0.5, 0.7812, 1.0, 0.75, 1.0, 0.75, 0.5, 0.1875, 0.5, 0.1875, 1.0, 0.1562, 1.0, 0.1562, 0.5, 0.625, 0.5, 0.625, 1.0, 0.5938, 1.0, 0.5938, 0.5, 0.75, 0.5, 0.75, 1.0, 0.7188, 1.0, 0.7188, 0.5, 0.1562, 0.5, 0.1562, 1.0, 0.125, 1.0, 0.125, 0.5, 1.0, 0.5, 1.0, 1.0, 0.9688, 1.0, 0.9688, 0.5, 0.4062, 0.5, 0.4062, 1.0, 0.375, 1.0, 0.375, 0.5, 0.125, 0.5, 0.125, 1.0, 0.09375, 1.0, 0.09375, 0.5, 0.375, 0.5, 0.375, 1.0, 0.3438, 1.0, 0.3438, 0.5, 1.0, 0.5, 1.0, 1.0, 0.9688, 1.0, 0.9688, 0.5, 0.09375, 0.5, 0.09375, 1.0, 0.0625, 1.0, 0.0625, 0.5, 0.75, 0.25, 0.75, 0.25, 0.75, 0.25, 0.75, 0.25, 0.75, 0.25, 0.75, 0.25, 0.75, 0.25, 0.75, 0.25, 0.75, 0.25, 0.75, 0.25, 0.75, 0.25, 0.75, 0.25, 0.75, 0.25, 0.75, 0.25, 0.75, 0.25, 0.75, 0.25, 0.75, 0.25, 0.75, 0.25, 0.75, 0.25, 0.75, 0.25, 0.75, 0.25, 0.75, 0.25, 0.75, 0.25, 0.75, 0.25, 0.75, 0.25, 0.75, 0.25, 0.75, 0.25, 0.75, 0.25, 0.75, 0.25, 0.75, 0.25, 0.75, 0.25, 0.75, 0.25, 0.9375, 0.5, 0.9375, 1.0, 0.9062, 1.0, 0.9062, 0.5, 0.0625, 0.5, 0.0625, 1.0, 0.03125, 1.0, 0.03125, 0.5, 0.8438, 0.5, 0.8438, 1.0, 0.8125, 1.0, 0.8125, 0.5, 0.7188, 0.5, 0.7188, 1.0, 0.6875, 1.0, 0.6875, 0.5, 0.03125, 0.5, 0.03125, 1.0, 0.0, 1.0, 0.0, 0.5, 0.75, 0.25, 0.75, 0.25, 0.75, 0.25, 0.75, 0.25, 0.75, 0.25, 0.75, 0.25, 0.75, 0.25, 0.75, 0.25, 0.75, 0.25, 0.75, 0.25, 0.75, 0.25, 0.75, 0.25, 0.75, 0.25, 0.75, 0.25, 0.75, 0.25, 0.75, 0.25, 0.75, 0.25, 0.75, 0.25, 0.75, 0.25, 0.75, 0.25, 0.75, 0.25, 0.75, 0.25, 0.75, 0.25, 0.75, 0.25, 0.75, 0.25, 0.75, 0.25, 0.75, 0.25, 0.75, 0.25, 0.75, 0.25, 0.75, 0.25, 0.75, 0.25, 0.75, 0.25, 0.9688, 0.5, 0.9688, 1.0, 0.9375, 1.0, 0.9375, 0.5, 0.6875, 0.5, 0.6875, 1.0, 0.6562, 1.0, 0.6562, 0.5, 0.3438, 0.5, 0.3438, 1.0, 0.3125, 1.0, 0.3125, 0.5, 0.5938, 0.5, 0.5938, 1.0, 0.5625, 1.0, 0.5625, 0.5, 0.7812, 0.5, 0.7812, 1.0, 0.75, 1.0, 0.75, 0.5, 0.3125, 0.5, 0.3125, 1.0, 0.2812, 1.0, 0.2812, 0.5, 0.8125, 0.5, 0.8125, 1.0, 0.7812, 1.0, 0.7812, 0.5, 0.5625, 0.5, 0.5625, 1.0, 0.5312, 1.0, 0.5312, 0.5, 0.2812, 0.5, 0.2812, 1.0, 0.25, 1.0, 0.25, 0.5, 0.6562, 0.5, 0.6562, 1.0, 0.625, 1.0, 0.625, 0.5, 0.9688, 0.5, 0.9688, 1.0, 0.9375, 1.0, 0.9375, 0.5, 0.25, 0.5, 0.25, 1.0, 0.2188, 1.0, 0.2188, 0.5, 0.5312, 0.5, 0.5312, 1.0, 0.5, 1.0, 0.5, 0.5, 0.9375, 0.5, 0.9375, 1.0, 0.9062, 1.0, 0.9062, 0.5, 0.2188, 0.5, 0.2188, 1.0, 0.1875, 1.0, 0.1875, 0.5, 0.625, 0.5, 0.625, 1.0, 0.5938, 1.0, 0.5938, 0.5, 0.5, 0.5, 0.5, 1.0, 0.4688, 1.0, 0.4688, 0.5, 0.1875, 0.5, 0.1875, 1.0, 0.1562, 1.0, 0.1562, 0.5, 0.5938, 0.5, 0.5938, 1.0, 0.5625, 1.0, 0.5625, 0.5, 0.1562, 0.5, 0.1562, 1.0, 0.125, 1.0, 0.125, 0.5, 0.4688, 0.5, 0.4688, 1.0, 0.4375, 1.0, 0.4375, 0.5, 0.5625, 0.5, 0.5625, 1.0, 0.5312, 1.0, 0.5312, 0.5, 0.125, 0.5, 0.125, 1.0, 0.09375, 1.0, 0.09375, 0.5, 0.75, 0.5, 0.75, 1.0, 0.7188, 1.0, 0.7188, 0.5, 0.4375, 0.5, 0.4375, 1.0, 0.4062, 1.0, 0.4062, 0.5, 0.09375, 0.5, 0.09375, 1.0, 0.0625, 1.0, 0.0625, 0.5, 0.7188, 0.5, 0.7188, 1.0, 0.6875, 1.0, 0.6875, 0.5, 0.75, 0.25, 0.75, 0.25, 0.75, 0.25, 0.75, 0.25, 0.75, 0.25, 0.75, 0.25, 0.75, 0.25, 0.75, 0.25, 0.75, 0.25, 0.75, 0.25, 0.75, 0.25, 0.75, 0.25, 0.75, 0.25, 0.75, 0.25, 0.75, 0.25, 0.75, 0.25, 0.75, 0.25, 0.75, 0.25, 0.75, 0.25, 0.75, 0.25, 0.75, 0.25, 0.75, 0.25, 0.75, 0.25, 0.75, 0.25, 0.75, 0.25, 0.75, 0.25, 0.75, 0.25, 0.75, 0.25, 0.75, 0.25, 0.75, 0.25, 0.75, 0.25, 0.75, 0.25, 0.0625, 0.5, 0.0625, 1.0, 0.03125, 1.0, 0.03125, 0.5, 0.4062, 0.5, 0.4062, 1.0, 0.375, 1.0, 0.375, 0.5, 0.375, 0.5, 0.375, 1.0, 0.3438, 1.0, 0.3438, 0.5, 0.03125, 0.5, 0.03125, 1.0, 0.0, 1.0, 0.0, 0.5, 0.75, 0.25, 0.75, 0.25, 0.75, 0.25, 0.75, 0.25, 0.75, 0.25, 0.75, 0.25, 0.75, 0.25, 0.75, 0.25, 0.75, 0.25, 0.75, 0.25, 0.75, 0.25, 0.75, 0.25, 0.75, 0.25, 0.75, 0.25, 0.75, 0.25, 0.75, 0.25, 0.75, 0.25, 0.75, 0.25, 0.75, 0.25, 0.75, 0.25, 0.75, 0.25, 0.75, 0.25, 0.75, 0.25, 0.75, 0.25, 0.75, 0.25, 0.75, 0.25, 0.75, 0.25, 0.75, 0.25, 0.75, 0.25, 0.75, 0.25, 0.75, 0.25, 0.75, 0.25, 0.7812, 0.5, 0.7812, 1.0, 0.75, 1.0, 0.75, 0.5, 0.9688, 0.5, 0.9688, 1.0, 0.9375, 1.0, 0.9375, 0.5, 0.3438, 0.5, 0.3438, 1.0, 0.3125, 1.0, 0.3125, 0.5, 0.6875, 0.5, 0.6875, 1.0, 0.6562, 1.0, 0.6562, 0.5, 0.5312, 0.5, 0.5312, 1.0, 0.5, 1.0, 0.5, 0.5, 0.3125, 0.5, 0.3125, 1.0, 0.2812, 1.0, 0.2812, 0.5, 0.5, 0.5, 0.5, 1.0, 0.4688, 1.0, 0.4688, 0.5, 0.6562, 0.5, 0.6562, 1.0, 0.625, 1.0, 0.625, 0.5, 0.2812, 0.5, 0.2812, 1.0, 0.25, 1.0, 0.25, 0.5, 0.9375, 0.5, 0.9375, 1.0, 0.9062, 1.0, 0.9062, 0.5, 0.9062, 0.5, 0.9062, 1.0, 0.875, 1.0, 0.875, 0.5, 0.25, 0.5, 0.25, 1.0, 0.2188, 1.0, 0.2188, 0.5, 0.9062, 0.5, 0.9062, 1.0, 0.875, 1.0, 0.875, 0.5, 0.4688, 0.5, 0.4688, 1.0, 0.4375, 1.0, 0.4375, 0.5, 0.2188, 0.5, 0.2188, 1.0, 0.1875, 1.0, 0.1875, 0.5, 0.4375, 0.5, 0.4375, 1.0, 0.4062, 1.0, 0.4062, 0.5, 0.1875, 0.5, 0.1875, 1.0, 0.1562, 1.0, 0.1562, 0.5, 0.625, 0.5, 0.625, 1.0, 0.5938, 1.0, 0.5938, 0.5, 0.875, 0.5, 0.875, 1.0, 0.8438, 1.0, 0.8438, 0.5, 0.1562, 0.5, 0.1562, 1.0, 0.125, 1.0, 0.125, 0.5, 0.4062, 0.5, 0.4062, 1.0, 0.375, 1.0, 0.375, 0.5, 0.125, 0.5, 0.125, 1.0, 0.09375, 1.0, 0.09375, 0.5, 0.375, 0.5, 0.375, 1.0, 0.3438, 1.0, 0.3438, 0.5, 0.75, 0.5, 0.75, 1.0, 0.7188, 1.0, 0.7188, 0.5, 0.09375, 0.5, 0.09375, 1.0, 0.0625, 1.0, 0.0625, 0.5, 0.75, 0.25, 0.75, 0.25, 0.75, 0.25, 0.75, 0.25, 0.75, 0.25, 0.75, 0.25, 0.75, 0.25, 0.75, 0.25, 0.75, 0.25, 0.75, 0.25, 0.75, 0.25, 0.75, 0.25, 0.75, 0.25, 0.75, 0.25, 0.75, 0.25, 0.75, 0.25, 0.75, 0.25, 0.75, 0.25, 0.75, 0.25, 0.75, 0.25, 0.75, 0.25, 0.75, 0.25, 0.75, 0.25, 0.75, 0.25, 0.75, 0.25, 0.75, 0.25, 0.75, 0.25, 0.75, 0.25, 0.75, 0.25, 0.75, 0.25, 0.75, 0.25, 0.75, 0.25, 0.7188, 0.5, 0.7188, 1.0, 0.6875, 1.0, 0.6875, 0.5, 0.0625, 0.5, 0.0625, 1.0, 0.03125, 1.0, 0.03125, 0.5, 0.8438, 0.5, 0.8438, 1.0, 0.8125, 1.0, 0.8125, 0.5, 0.8125, 0.5, 0.8125, 1.0, 0.7812, 1.0, 0.7812, 0.5, 0.03125, 0.5, 0.03125, 1.0, 0.0, 1.0, 0.0, 0.5, 0.75, 0.25, 0.75, 0.25, 0.75, 0.25, 0.75, 0.25, 0.75, 0.25, 0.75, 0.25, 0.75, 0.25, 0.75, 0.25, 0.75, 0.25, 0.75, 0.25, 0.75, 0.25, 0.75, 0.25, 0.75, 0.25, 0.75, 0.25, 0.75, 0.25, 0.75, 0.25, 0.75, 0.25, 0.75, 0.25, 0.75, 0.25, 0.75, 0.25, 0.75, 0.25, 0.75, 0.25, 0.75, 0.25, 0.75, 0.25, 0.75, 0.25, 0.75, 0.25, 0.75, 0.25, 0.75, 0.25, 0.75, 0.25, 0.75, 0.25, 0.75, 0.25, 0.75, 0.25, 0.9062, 0.5, 0.9062, 1.0, 0.875, 1.0, 0.875, 0.5, 0.3438, 0.5, 0.3438, 1.0, 0.3125, 1.0, 0.3125, 0.5, 0.5938, 0.5, 0.5938, 1.0, 0.5625, 1.0, 0.5625, 0.5, 0.6875, 0.5, 0.6875, 1.0, 0.6562, 1.0, 0.6562, 0.5, 0.3125, 0.5, 0.3125, 1.0, 0.2812, 1.0, 0.2812, 0.5, 0.6562, 0.5, 0.6562, 1.0, 0.625, 1.0, 0.625, 0.5, 0.5625, 0.5, 0.5625, 1.0, 0.5312, 1.0, 0.5312, 0.5, 0.2812, 0.5, 0.2812, 1.0, 0.25, 1.0, 0.25, 0.5, 0.9375, 0.5, 0.9375, 1.0, 0.9062, 1.0, 0.9062, 0.5, 0.7812, 0.5, 0.7812, 1.0, 0.75, 1.0, 0.75, 0.5, 0.25, 0.5, 0.25, 1.0, 0.2188, 1.0, 0.2188, 0.5, 0.5312, 0.5, 0.5312, 1.0, 0.5, 1.0, 0.5, 0.5, 0.9062, 0.5, 0.9062, 1.0, 0.875, 1.0, 0.875, 0.5, 0.2188, 0.5, 0.2188, 1.0, 0.1875, 1.0, 0.1875, 0.5, 0.75, 0.5, 0.75, 1.0, 0.7188, 1.0, 0.7188, 0.5, 0.5, 0.5, 0.5, 1.0, 0.4688, 1.0, 0.4688, 0.5, 0.1875, 0.5, 0.1875, 1.0, 0.1562, 1.0, 0.1562, 0.5, 0.7188, 0.5, 0.7188, 1.0, 0.6875, 1.0, 0.6875, 0.5, 0.625, 0.5, 0.625, 1.0, 0.5938, 1.0, 0.5938, 0.5, 0.1562, 0.5, 0.1562, 1.0, 0.125, 1.0, 0.125, 0.5, 0.4688, 0.5, 0.4688, 1.0, 0.4375, 1.0, 0.4375, 0.5, 0.875, 0.5, 0.875, 1.0, 0.8438, 1.0, 0.8438, 0.5, 0.125, 0.5, 0.125, 1.0, 0.09375, 1.0, 0.09375, 0.5, 0.875, 0.5, 0.875, 1.0, 0.8438, 1.0, 0.8438, 0.5, 0.4375, 0.5, 0.4375, 1.0, 0.4062, 1.0, 0.4062, 0.5, 0.09375, 0.5, 0.09375, 1.0, 0.0625, 1.0, 0.0625, 0.5, 0.8438, 0.5, 0.8438, 1.0, 0.8125, 1.0, 0.8125, 0.5, 0.75, 0.25, 0.75, 0.25, 0.75, 0.25, 0.75, 0.25, 0.75, 0.25, 0.75, 0.25, 0.75, 0.25, 0.75, 0.25, 0.75, 0.25, 0.75, 0.25, 0.75, 0.25, 0.75, 0.25, 0.75, 0.25, 0.75, 0.25, 0.75, 0.25, 0.75, 0.25, 0.75, 0.25, 0.75, 0.25, 0.75, 0.25, 0.75, 0.25, 0.75, 0.25, 0.75, 0.25, 0.75, 0.25, 0.75, 0.25, 0.75, 0.25, 0.75, 0.25, 0.75, 0.25, 0.75, 0.25, 0.75, 0.25, 0.75, 0.25, 0.75, 0.25, 0.75, 0.25, 0.0625, 0.5, 0.0625, 1.0, 0.03125, 1.0, 0.03125, 0.5, 0.4062, 0.5, 0.4062, 1.0, 0.375, 1.0, 0.375, 0.5, 0.375, 0.5, 0.375, 1.0, 0.3438, 1.0, 0.3438, 0.5, 0.03125, 0.5, 0.03125, 1.0, 0.0, 1.0, 0.0, 0.5, 0.75, 0.25, 0.75, 0.25, 0.75, 0.25, 0.75, 0.25, 0.75, 0.25, 0.75, 0.25, 0.75, 0.25, 0.75, 0.25, 0.75, 0.25, 0.75, 0.25, 0.75, 0.25, 0.75, 0.25, 0.75, 0.25, 0.75, 0.25, 0.75, 0.25, 0.75, 0.25, 0.75, 0.25, 0.75, 0.25, 0.75, 0.25, 0.75, 0.25, 0.75, 0.25, 0.75, 0.25, 0.75, 0.25, 0.75, 0.25, 0.75, 0.25, 0.75, 0.25, 0.75, 0.25, 0.75, 0.25, 0.75, 0.25, 0.75, 0.25, 0.75, 0.25, 0.75, 0.25, 0.8125, 0.5, 0.8125, 1.0, 0.7812, 1.0, 0.7812, 0.5, 0.6875, 0.5, 0.6875, 1.0, 0.6562, 1.0, 0.6562, 0.5, 0.3438, 0.5, 0.3438, 1.0, 0.3125, 1.0, 0.3125, 0.5, 0.5938, 0.5, 0.5938, 1.0, 0.5625, 1.0, 0.5625, 0.5, 0.3125, 0.5, 0.3125, 1.0, 0.2812, 1.0, 0.2812, 0.5, 0.5625, 0.5, 0.5625, 1.0, 0.5312, 1.0, 0.5312, 0.5, 0.2812, 0.5, 0.2812, 1.0, 0.25, 1.0, 0.25, 0.5, 0.6562, 0.5, 0.6562, 1.0, 0.625, 1.0, 0.625, 0.5, 0.8438, 0.5, 0.8438, 1.0, 0.8125, 1.0, 0.8125, 0.5, 0.25, 0.5, 0.25, 1.0, 0.2188, 1.0, 0.2188, 0.5, 0.5312, 0.5, 0.5312, 1.0, 0.5, 1.0, 0.5, 0.5, 0.7812, 0.5, 0.7812, 1.0, 0.75, 1.0, 0.75, 0.5, 0.2188, 0.5, 0.2188, 1.0, 0.1875, 1.0, 0.1875, 0.5, 0.625, 0.5, 0.625, 1.0, 0.5938, 1.0, 0.5938, 0.5, 0.5, 0.5, 0.5, 1.0, 0.4688, 1.0, 0.4688, 0.5, 0.1875, 0.5, 0.1875, 1.0, 0.1562, 1.0, 0.1562, 0.5, 0.5938, 0.5, 0.5938, 1.0, 0.5625, 1.0, 0.5625, 0.5, 0.875, 0.5, 0.875, 1.0, 0.8438, 1.0, 0.8438, 0.5, 0.1562, 0.5, 0.1562, 1.0, 0.125, 1.0, 0.125, 0.5, 0.4688, 0.5, 0.4688, 1.0, 0.4375, 1.0, 0.4375, 0.5, 0.5625, 0.5, 0.5625, 1.0, 0.5312, 1.0, 0.5312, 0.5, 0.125, 0.5, 0.125, 1.0, 0.09375, 1.0, 0.09375, 0.5, 0.8438, 0.5, 0.8438, 1.0, 0.8125, 1.0, 0.8125, 0.5, 0.4375, 0.5, 0.4375, 1.0, 0.4062, 1.0, 0.4062, 0.5, 0.09375, 0.5, 0.09375, 1.0, 0.0625, 1.0, 0.0625, 0.5, 0.75, 0.25, 0.75, 0.25, 0.75, 0.25, 0.75, 0.25, 0.75, 0.25, 0.75, 0.25, 0.75, 0.25, 0.75, 0.25, 0.75, 0.25, 0.75, 0.25, 0.75, 0.25, 0.75, 0.25, 0.75, 0.25, 0.75, 0.25, 0.75, 0.25, 0.75, 0.25, 0.75, 0.25, 0.75, 0.25, 0.75, 0.25, 0.75, 0.25, 0.75, 0.25, 0.75, 0.25, 0.75, 0.25, 0.75, 0.25, 0.75, 0.25, 0.75, 0.25, 0.75, 0.25, 0.75, 0.25, 0.75, 0.25, 0.75, 0.25, 0.75, 0.25, 0.75, 0.25, 0.0625, 0.5, 0.0625, 1.0, 0.03125, 1.0, 0.03125, 0.5, 0.4062, 0.5, 0.4062, 1.0, 0.375, 1.0, 0.375, 0.5, 0.375, 0.5, 0.375, 1.0, 0.3438, 1.0, 0.3438, 0.5, 0.03125, 0.5, 0.03125, 1.0, 0.0, 1.0, 0.0, 0.5, 0.75, 0.25, 0.75, 0.25, 0.75, 0.25, 0.75, 0.25, 0.75, 0.25, 0.75, 0.25, 0.75, 0.25, 0.75, 0.25, 0.75, 0.25, 0.75, 0.25, 0.75, 0.25, 0.75, 0.25, 0.75, 0.25, 0.75, 0.25, 0.75, 0.25, 0.75, 0.25, 0.75, 0.25, 0.75, 0.25, 0.75, 0.25, 0.75, 0.25, 0.75, 0.25, 0.75, 0.25, 0.75, 0.25, 0.75, 0.25, 0.75, 0.25, 0.75, 0.25, 0.75, 0.25, 0.75, 0.25, 0.75, 0.25, 0.75, 0.25, 0.75, 0.25, 0.75, 0.25, 0.75, 0.5, 0.75, 1.0, 0.7188, 1.0, 0.7188, 0.5, 0.8125, 0.5, 0.8125, 1.0, 0.7812, 1.0, 0.7812, 0.5, 0.3438, 0.5, 0.3438, 1.0, 0.3125, 1.0, 0.3125, 0.5, 0.5312, 0.5, 0.5312, 1.0, 0.5, 1.0, 0.5, 0.5, 0.3125, 0.5, 0.3125, 1.0, 0.2812, 1.0, 0.2812, 0.5, 0.5, 0.5, 0.5, 1.0, 0.4688, 1.0, 0.4688, 0.5, 0.8125, 0.5, 0.8125, 1.0, 0.7812, 1.0, 0.7812, 0.5, 0.2812, 0.5, 0.2812, 1.0, 0.25, 1.0, 0.25, 0.5, 0.7188, 0.5, 0.7188, 1.0, 0.6875, 1.0, 0.6875, 0.5, 0.25, 0.5, 0.25, 1.0, 0.2188, 1.0, 0.2188, 0.5, 0.7812, 0.5, 0.7812, 1.0, 0.75, 1.0, 0.75, 0.5, 0.4688, 0.5, 0.4688, 1.0, 0.4375, 1.0, 0.4375, 0.5, 0.2188, 0.5, 0.2188, 1.0, 0.1875, 1.0, 0.1875, 0.5, 0.4375, 0.5, 0.4375, 1.0, 0.4062, 1.0, 0.4062, 0.5, 0.6875, 0.5, 0.6875, 1.0, 0.6562, 1.0, 0.6562, 0.5, 0.1875, 0.5, 0.1875, 1.0, 0.1562, 1.0, 0.1562, 0.5, 0.6562, 0.5, 0.6562, 1.0, 0.625, 1.0, 0.625, 0.5, 0.1562, 0.5, 0.1562, 1.0, 0.125, 1.0, 0.125, 0.5, 0.625, 0.5, 0.625, 1.0, 0.5938, 1.0, 0.5938, 0.5, 0.4062, 0.5, 0.4062, 1.0, 0.375, 1.0, 0.375, 0.5, 0.125, 0.5, 0.125, 1.0, 0.09375, 1.0, 0.09375, 0.5, 0.375, 0.5, 0.375, 1.0, 0.3438, 1.0, 0.3438, 0.5, 0.09375, 0.5, 0.09375, 1.0, 0.0625, 1.0, 0.0625, 0.5, 0.75, 0.25, 0.75, 0.25, 0.75, 0.25, 0.75, 0.25, 0.75, 0.25, 0.75, 0.25, 0.75, 0.25, 0.75, 0.25, 0.75, 0.25, 0.75, 0.25, 0.75, 0.25, 0.75, 0.25, 0.75, 0.25, 0.75, 0.25, 0.75, 0.25, 0.75, 0.25, 0.75, 0.25, 0.75, 0.25, 0.75, 0.25, 0.75, 0.25, 0.75, 0.25, 0.75, 0.25, 0.75, 0.25, 0.75, 0.25, 0.75, 0.25, 0.75, 0.25, 0.75, 0.25, 0.75, 0.25, 0.75, 0.25, 0.75, 0.25, 0.75, 0.25, 0.75, 0.25, 0.0625, 0.5, 0.0625, 1.0, 0.03125, 1.0, 0.03125, 0.5, 0.5938, 0.5, 0.5938, 1.0, 0.5625, 1.0, 0.5625, 0.5, 0.5625, 0.5, 0.5625, 1.0, 0.5312, 1.0, 0.5312, 0.5, 0.03125, 0.5, 0.03125, 1.0, 0.0, 1.0, 0.0, 0.5, 0.75, 0.25, 0.75, 0.25, 0.75, 0.25, 0.75, 0.25, 0.75, 0.25, 0.75, 0.25, 0.75, 0.25, 0.75, 0.25, 0.75, 0.25, 0.75, 0.25, 0.75, 0.25, 0.75, 0.25, 0.75, 0.25, 0.75, 0.25, 0.75, 0.25, 0.75, 0.25, 0.75, 0.25, 0.75, 0.25, 0.75, 0.25, 0.75, 0.25, 0.75, 0.25, 0.75, 0.25, 0.75, 0.25, 0.75, 0.25, 0.75, 0.25, 0.75, 0.25, 0.75, 0.25, 0.75, 0.25, 0.75, 0.25, 0.75, 0.25, 0.75, 0.25, 0.75, 0.25, 0.75, 0.5, 0.75, 1.0, 0.7188, 1.0, 0.7188, 0.5, 0.3438, 0.5, 0.3438, 1.0, 0.3125, 1.0, 0.3125, 0.5, 0.7812, 0.5, 0.7812, 1.0, 0.75, 1.0, 0.75, 0.5, 0.5312, 0.5, 0.5312, 1.0, 0.5, 1.0, 0.5, 0.5, 0.3125, 0.5, 0.3125, 1.0, 0.2812, 1.0, 0.2812, 0.5, 0.5, 0.5, 0.5, 1.0, 0.4688, 1.0, 0.4688, 0.5, 0.2812, 0.5, 0.2812, 1.0, 0.25, 1.0, 0.25, 0.5, 0.7188, 0.5, 0.7188, 1.0, 0.6875, 1.0, 0.6875, 0.5, 0.25, 0.5, 0.25, 1.0, 0.2188, 1.0, 0.2188, 0.5, 0.4688, 0.5, 0.4688, 1.0, 0.4375, 1.0, 0.4375, 0.5, 0.2188, 0.5, 0.2188, 1.0, 0.1875, 1.0, 0.1875, 0.5, 0.4375, 0.5, 0.4375, 1.0, 0.4062, 1.0, 0.4062, 0.5, 0.6875, 0.5, 0.6875, 1.0, 0.6562, 1.0, 0.6562, 0.5, 0.1875, 0.5, 0.1875, 1.0, 0.1562, 1.0, 0.1562, 0.5, 0.6562, 0.5, 0.6562, 1.0, 0.625, 1.0, 0.625, 0.5, 0.1562, 0.5, 0.1562, 1.0, 0.125, 1.0, 0.125, 0.5, 0.625, 0.5, 0.625, 1.0, 0.5938, 1.0, 0.5938, 0.5, 0.4062, 0.5, 0.4062, 1.0, 0.375, 1.0, 0.375, 0.5, 0.125, 0.5, 0.125, 1.0, 0.09375, 1.0, 0.09375, 0.5, 0.375, 0.5, 0.375, 1.0, 0.3438, 1.0, 0.3438, 0.5, 0.75, 0.5, 0.75, 1.0, 0.7188, 1.0, 0.7188, 0.5, 0.09375, 0.5, 0.09375, 1.0, 0.0625, 1.0, 0.0625, 0.5, 0.75, 0.25, 0.75, 0.25, 0.75, 0.25, 0.75, 0.25, 0.75, 0.25, 0.75, 0.25, 0.75, 0.25, 0.75, 0.25, 0.75, 0.25, 0.75, 0.25, 0.75, 0.25, 0.75, 0.25, 0.75, 0.25, 0.75, 0.25, 0.75, 0.25, 0.75, 0.25, 0.75, 0.25, 0.75, 0.25, 0.75, 0.25, 0.75, 0.25, 0.75, 0.25, 0.75, 0.25, 0.75, 0.25, 0.75, 0.25, 0.75, 0.25, 0.75, 0.25, 0.75, 0.25, 0.75, 0.25, 0.75, 0.25, 0.75, 0.25, 0.75, 0.25, 0.75, 0.25, 0.7188, 0.5, 0.7188, 1.0, 0.6875, 1.0, 0.6875, 0.5, 0.0625, 0.5, 0.0625, 1.0, 0.03125, 1.0, 0.03125, 0.5, 0.5938, 0.5, 0.5938, 1.0, 0.5625, 1.0, 0.5625, 0.5, 0.5625, 0.5, 0.5625, 1.0, 0.5312, 1.0, 0.5312, 0.5, 0.03125, 0.5, 0.03125, 1.0, 0.0, 1.0, 0.0, 0.5, 0.75, 0.25, 0.75, 0.25, 0.75, 0.25, 0.75, 0.25, 0.75, 0.25, 0.75, 0.25, 0.75, 0.25, 0.75, 0.25, 0.75, 0.25, 0.75, 0.25, 0.75, 0.25, 0.75, 0.25, 0.75, 0.25, 0.75, 0.25, 0.75, 0.25, 0.75, 0.25, 0.75, 0.25, 0.75, 0.25, 0.75, 0.25, 0.75, 0.25, 0.75, 0.25, 0.75, 0.25, 0.75, 0.25, 0.75, 0.25, 0.75, 0.25, 0.75, 0.25, 0.75, 0.25, 0.75, 0.25, 0.75, 0.25, 0.75, 0.25, 0.75, 0.25, 0.75, 0.25, 0.3438, 0.5, 0.3438, 1.0, 0.3125, 1.0, 0.3125, 0.5, 0.6875, 0.5, 0.6875, 1.0, 0.6562, 1.0, 0.6562, 0.5, 0.5312, 0.5, 0.5312, 1.0, 0.5, 1.0, 0.5, 0.5, 0.3125, 0.5, 0.3125, 1.0, 0.2812, 1.0, 0.2812, 0.5, 0.5, 0.5, 0.5, 1.0, 0.4688, 1.0, 0.4688, 0.5, 0.6562, 0.5, 0.6562, 1.0, 0.625, 1.0, 0.625, 0.5, 0.2812, 0.5, 0.2812, 1.0, 0.25, 1.0, 0.25, 0.5, 0.25, 0.5, 0.25, 1.0, 0.2188, 1.0, 0.2188, 0.5, 0.4688, 0.5, 0.4688, 1.0, 0.4375, 1.0, 0.4375, 0.5, 0.2188, 0.5, 0.2188, 1.0, 0.1875, 1.0, 0.1875, 0.5, 0.4375, 0.5, 0.4375, 1.0, 0.4062, 1.0, 0.4062, 0.5, 0.1875, 0.5, 0.1875, 1.0, 0.1562, 1.0, 0.1562, 0.5, 0.625, 0.5, 0.625, 1.0, 0.5938, 1.0, 0.5938, 0.5, 0.1562, 0.5, 0.1562, 1.0, 0.125, 1.0, 0.125, 0.5, 0.4062, 0.5, 0.4062, 1.0, 0.375, 1.0, 0.375, 0.5, 0.125, 0.5, 0.125, 1.0, 0.09375, 1.0, 0.09375, 0.5, 0.375, 0.5, 0.375, 1.0, 0.3438, 1.0, 0.3438, 0.5, 0.09375, 0.5, 0.09375, 1.0, 0.0625, 1.0, 0.0625, 0.5, 0.75, 0.25, 0.75, 0.25, 0.75, 0.25, 0.75, 0.25, 0.75, 0.25, 0.75, 0.25, 0.75, 0.25, 0.75, 0.25, 0.75, 0.25, 0.75, 0.25, 0.75, 0.25, 0.75, 0.25, 0.75, 0.25, 0.75, 0.25, 0.75, 0.25, 0.75, 0.25, 0.75, 0.25, 0.75, 0.25, 0.75, 0.25, 0.75, 0.25, 0.75, 0.25, 0.75, 0.25, 0.75, 0.25, 0.75, 0.25, 0.75, 0.25, 0.75, 0.25, 0.75, 0.25, 0.75, 0.25, 0.75, 0.25, 0.75, 0.25, 0.75, 0.25, 0.75, 0.25, 0.0625, 0.5, 0.0625, 1.0, 0.03125, 1.0, 0.03125, 0.5, 0.03125, 0.5, 0.03125, 1.0, 0.0, 1.0, 0.0, 0.5, 0.75, 0.25, 0.75, 0.25, 0.75, 0.25, 0.75, 0.25, 0.75, 0.25, 0.75, 0.25, 0.75, 0.25, 0.75, 0.25, 0.75, 0.25, 0.75, 0.25, 0.75, 0.25, 0.75, 0.25, 0.75, 0.25, 0.75, 0.25, 0.75, 0.25, 0.75, 0.25, 0.75, 0.25, 0.75, 0.25, 0.75, 0.25, 0.75, 0.25, 0.75, 0.25, 0.75, 0.25, 0.75, 0.25, 0.75, 0.25, 0.75, 0.25, 0.75, 0.25, 0.75, 0.25, 0.75, 0.25, 0.75, 0.25, 0.75, 0.25, 0.75, 0.25, 0.75, 0.25, 0.3438, 0.5, 0.3438, 1.0, 0.3125, 1.0, 0.3125, 0.5, 0.5938, 0.5, 0.5938, 1.0, 0.5625, 1.0, 0.5625, 0.5, 0.3125, 0.5, 0.3125, 1.0, 0.2812, 1.0, 0.2812, 0.5, 0.5625, 0.5, 0.5625, 1.0, 0.5312, 1.0, 0.5312, 0.5, 0.2812, 0.5, 0.2812, 1.0, 0.25, 1.0, 0.25, 0.5, 0.25, 0.5, 0.25, 1.0, 0.2188, 1.0, 0.2188, 0.5, 0.5312, 0.5, 0.5312, 1.0, 0.5, 1.0, 0.5, 0.5, 0.2188, 0.5, 0.2188, 1.0, 0.1875, 1.0, 0.1875, 0.5, 0.5, 0.5, 0.5, 1.0, 0.4688, 1.0, 0.4688, 0.5, 0.1875, 0.5, 0.1875, 1.0, 0.1562, 1.0, 0.1562, 0.5, 0.1562, 0.5, 0.1562, 1.0, 0.125, 1.0, 0.125, 0.5, 0.4688, 0.5, 0.4688, 1.0, 0.4375, 1.0, 0.4375, 0.5, 0.125, 0.5, 0.125, 1.0, 0.09375, 1.0, 0.09375, 0.5, 0.4375, 0.5, 0.4375, 1.0, 0.4062, 1.0, 0.4062, 0.5, 0.09375, 0.5, 0.09375, 1.0, 0.0625, 1.0, 0.0625, 0.5, 0.75, 0.25, 0.75, 0.25, 0.75, 0.25, 0.75, 0.25, 0.75, 0.25, 0.75, 0.25, 0.75, 0.25, 0.75, 0.25, 0.75, 0.25, 0.75, 0.25, 0.75, 0.25, 0.75, 0.25, 0.75, 0.25, 0.75, 0.25, 0.75, 0.25, 0.75, 0.25, 0.75, 0.25, 0.75, 0.25, 0.75, 0.25, 0.75, 0.25, 0.75, 0.25, 0.75, 0.25, 0.75, 0.25, 0.75, 0.25, 0.75, 0.25, 0.75, 0.25, 0.75, 0.25, 0.75, 0.25, 0.75, 0.25, 0.75, 0.25, 0.75, 0.25, 0.75, 0.25, 0.0625, 0.5, 0.0625, 1.0, 0.03125, 1.0, 0.03125, 0.5, 0.4062, 0.5, 0.4062, 1.0, 0.375, 1.0, 0.375, 0.5, 0.375, 0.5, 0.375, 1.0, 0.3438, 1.0, 0.3438, 0.5, 0.03125, 0.5, 0.03125, 1.0, 0.0, 1.0, 0.0, 0.5, 0.75, 0.25, 0.75, 0.25, 0.75, 0.25, 0.75, 0.25, 0.75, 0.25, 0.75, 0.25, 0.75, 0.25, 0.75, 0.25, 0.75, 0.25, 0.75, 0.25, 0.75, 0.25, 0.75, 0.25, 0.75, 0.25, 0.75, 0.25, 0.75, 0.25, 0.75, 0.25, 0.75, 0.25, 0.75, 0.25, 0.75, 0.25, 0.75, 0.25, 0.75, 0.25, 0.75, 0.25, 0.75, 0.25, 0.75, 0.25, 0.75, 0.25, 0.75, 0.25, 0.75, 0.25, 0.75, 0.25, 0.75, 0.25, 0.75, 0.25, 0.75, 0.25, 0.75, 0.25, 0.3438, 0.5, 0.3438, 1.0, 0.3125, 1.0, 0.3125, 0.5, 0.3125, 0.5, 0.3125, 1.0, 0.2812, 1.0, 0.2812, 0.5, 0.2812, 0.5, 0.2812, 1.0, 0.25, 1.0, 0.25, 0.5, 0.25, 0.5, 0.25, 1.0, 0.2188, 1.0, 0.2188, 0.5, 0.2188, 0.5, 0.2188, 1.0, 0.1875, 1.0, 0.1875, 0.5, 0.1875, 0.5, 0.1875, 1.0, 0.1562, 1.0, 0.1562, 0.5, 0.1562, 0.5, 0.1562, 1.0, 0.125, 1.0, 0.125, 0.5, 0.125, 0.5, 0.125, 1.0, 0.09375, 1.0, 0.09375, 0.5, 0.09375, 0.5, 0.09375, 1.0, 0.0625, 1.0, 0.0625, 0.5, 0.75, 0.25, 0.75, 0.25, 0.75, 0.25, 0.75, 0.25, 0.75, 0.25, 0.75, 0.25, 0.75, 0.25, 0.75, 0.25, 0.75, 0.25, 0.75, 0.25, 0.75, 0.25, 0.75, 0.25, 0.75, 0.25, 0.75, 0.25, 0.75, 0.25, 0.75, 0.25, 0.75, 0.25, 0.75, 0.25, 0.75, 0.25, 0.75, 0.25, 0.75, 0.25, 0.75, 0.25, 0.75, 0.25, 0.75, 0.25, 0.75, 0.25, 0.75, 0.25, 0.75, 0.25, 0.75, 0.25, 0.75, 0.25, 0.75, 0.25, 0.75, 0.25, 0.75, 0.25, 0.0625, 0.5, 0.0625, 1.0, 0.03125, 1.0, 0.03125, 0.5, 0.03125, 0.5, 0.03125, 1.0, 0.0, 1.0, 0.0, 0.5, 0.75, 0.25, 0.75, 0.25, 0.75, 0.25, 0.75, 0.25, 0.75, 0.25, 0.75, 0.25, 0.75, 0.25, 0.75, 0.25, 0.75, 0.25, 0.75, 0.25, 0.75, 0.25, 0.75, 0.25, 0.75, 0.25, 0.75, 0.25, 0.75, 0.25, 0.75, 0.25, 0.75, 0.25, 0.75, 0.25, 0.75, 0.25, 0.75, 0.25, 0.75, 0.25, 0.75, 0.25, 0.75, 0.25, 0.75, 0.25, 0.75, 0.25, 0.75, 0.25, 0.75, 0.25, 0.75, 0.25, 0.75, 0.25, 0.75, 0.25, 0.75, 0.25, 0.75, 0.25])
me_cylinder_001.update()

# ---- objects
ob_cylinder = bpy.data.objects.new('Cylinder', me_cylinder_001)

# ---- transforms, parenting, visibility, modifiers, constraints
ob_cylinder.location = (0.0, 0.0, 0.0)
ob_cylinder.rotation_mode = 'QUATERNION'
ob_cylinder.rotation_quaternion = (0.9085, 0.3957, -0.05358, -0.123)
ob_cylinder.scale = (1.0, 1.0, 0.0)

# ---- collection membership
col_collection.objects.link(ob_cylinder)

# ---- scene / render settings (as saved in the file)
scene.frame_start = 1; scene.frame_end = 180; scene.frame_set(122)
scene.render.engine = 'BLENDER_EEVEE_NEXT'
scene.cycles.sampling_pattern = 'TABULATED_SOBOL'
bpy.context.view_layer.update()

# ---- added for rendering (the .blend has no active camera and no usable light): camera, sun
cam_auto = bpy.data.cameras.new('AutoCamera')
cam_auto.lens = 50.0
cam_auto.sensor_width = 36.0
cam_auto.clip_end = 1000.0
ob_auto_camera = bpy.data.objects.new('AutoCamera', cam_auto)
scene.collection.objects.link(ob_auto_camera)
ob_auto_camera.location = (0.185045, -0.222054, 0.148036)
ob_auto_camera.rotation_euler = (1.09748, -7.21219e-08, 0.694738)
scene.camera = ob_auto_camera
light_auto_sun = bpy.data.lights.new('AutoSun', 'SUN')
light_auto_sun.energy = 3.0
light_auto_sun.angle = 0.0523599
ob_auto_sun = bpy.data.objects.new('AutoSun', light_auto_sun)
scene.collection.objects.link(ob_auto_sun)
ob_auto_sun.rotation_euler = (0.872665, 0.174533, 0.523599)
bpy.context.view_layer.update()

